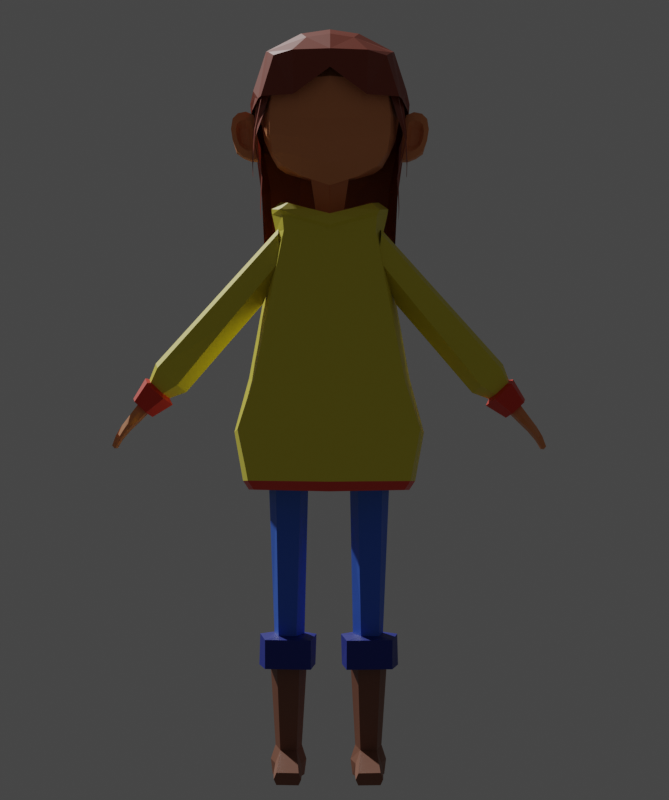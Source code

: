 # Source: PersonajeUnoLowPoly.blend  (saved by Blender 4.0.36; exported with 4.5.12 LTS)
import bpy
from mathutils import Matrix  # noqa: F401  (used for matrix-valued properties, if any)

bpy.ops.wm.read_factory_settings(use_empty=True)
scene = bpy.context.scene
scene.name = 'Scene'

# ---- collections
col_collection = bpy.data.collections.new('Collection'); scene.collection.children.link(col_collection)

# ---- materials (node trees are filled in below, after node groups)
mat_yellow = bpy.data.materials.new('yellow')
mat_red = bpy.data.materials.new('red')
mat_red2 = bpy.data.materials.new('red2')
mat_skin = bpy.data.materials.new('skin')
mat_jean_blue = bpy.data.materials.new('jean blue')
mat_dank_blue = bpy.data.materials.new('dank blue')
mat_leather = bpy.data.materials.new('leather')
mat_hair = bpy.data.materials.new('hair')

# ---- material node trees
mat_yellow.use_nodes = True; mat_yellow.node_tree.nodes.clear()
_N = mat_yellow.node_tree.nodes; _L = mat_yellow.node_tree.links
n0 = _N.new('ShaderNodeBsdfPrincipled'); n0.name = 'Principled BSDF'; n0.location = (10, 300)
n0.distribution = 'GGX'
n0.subsurface_method = 'RANDOM_WALK_SKIN'
n0.inputs[0].default_value = (0.8, 0.6955, 0.04293, 1.0)
n0.inputs[3].default_value = 1.45
n0.inputs[27].default_value = (0.0, 0.0, 0.0, 1.0)
n0.inputs[28].default_value = 1.0
n1 = _N.new('ShaderNodeOutputMaterial'); n1.name = 'Material Output'; n1.location = (300, 300)
_L.new(n0.outputs[0], n1.inputs[0])
n1.is_active_output = True
mat_red.use_nodes = True; mat_red.node_tree.nodes.clear()
_N = mat_red.node_tree.nodes; _L = mat_red.node_tree.links
n0 = _N.new('ShaderNodeBsdfPrincipled'); n0.name = 'Principled BSDF'; n0.location = (10, 300)
n0.distribution = 'GGX'
n0.subsurface_method = 'RANDOM_WALK_SKIN'
n0.inputs[0].default_value = (0.8, 0.05457, 0.02998, 1.0)
n0.inputs[3].default_value = 1.45
n0.inputs[27].default_value = (0.0, 0.0, 0.0, 1.0)
n0.inputs[28].default_value = 1.0
n1 = _N.new('ShaderNodeOutputMaterial'); n1.name = 'Material Output'; n1.location = (300, 300)
_L.new(n0.outputs[0], n1.inputs[0])
n1.is_active_output = True
mat_red2.use_nodes = True; mat_red2.node_tree.nodes.clear()
_N = mat_red2.node_tree.nodes; _L = mat_red2.node_tree.links
n0 = _N.new('ShaderNodeBsdfPrincipled'); n0.name = 'Principled BSDF'; n0.location = (10, 300)
n0.distribution = 'GGX'
n0.subsurface_method = 'RANDOM_WALK_SKIN'
n0.inputs[0].default_value = (0.8, 0.03883, 0.01222, 1.0)
n0.inputs[3].default_value = 1.45
n0.inputs[27].default_value = (0.0, 0.0, 0.0, 1.0)
n0.inputs[28].default_value = 1.0
n1 = _N.new('ShaderNodeOutputMaterial'); n1.name = 'Material Output'; n1.location = (300, 300)
_L.new(n0.outputs[0], n1.inputs[0])
n1.is_active_output = True
mat_skin.use_nodes = True; mat_skin.node_tree.nodes.clear()
_N = mat_skin.node_tree.nodes; _L = mat_skin.node_tree.links
n0 = _N.new('ShaderNodeBsdfPrincipled'); n0.name = 'Principled BSDF'; n0.location = (10, 300)
n0.distribution = 'GGX'
n0.subsurface_method = 'RANDOM_WALK_SKIN'
n0.inputs[0].default_value = (0.8, 0.2946, 0.1098, 1.0)
n0.inputs[3].default_value = 1.45
n0.inputs[27].default_value = (0.0, 0.0, 0.0, 1.0)
n0.inputs[28].default_value = 1.0
n1 = _N.new('ShaderNodeOutputMaterial'); n1.name = 'Material Output'; n1.location = (300, 300)
_L.new(n0.outputs[0], n1.inputs[0])
n1.is_active_output = True
mat_jean_blue.use_nodes = True; mat_jean_blue.node_tree.nodes.clear()
_N = mat_jean_blue.node_tree.nodes; _L = mat_jean_blue.node_tree.links
n0 = _N.new('ShaderNodeBsdfPrincipled'); n0.name = 'Principled BSDF'; n0.location = (10, 300)
n0.distribution = 'GGX'
n0.subsurface_method = 'RANDOM_WALK_SKIN'
n0.inputs[0].default_value = (0.04321, 0.1625, 0.8, 1.0)
n0.inputs[3].default_value = 1.45
n0.inputs[27].default_value = (0.0, 0.0, 0.0, 1.0)
n0.inputs[28].default_value = 1.0
n1 = _N.new('ShaderNodeOutputMaterial'); n1.name = 'Material Output'; n1.location = (300, 300)
_L.new(n0.outputs[0], n1.inputs[0])
n1.is_active_output = True
mat_dank_blue.use_nodes = True; mat_dank_blue.node_tree.nodes.clear()
_N = mat_dank_blue.node_tree.nodes; _L = mat_dank_blue.node_tree.links
n0 = _N.new('ShaderNodeBsdfPrincipled'); n0.name = 'Principled BSDF'; n0.location = (10, 300)
n0.distribution = 'GGX'
n0.subsurface_method = 'RANDOM_WALK_SKIN'
n0.inputs[0].default_value = (0.006172, 0.02377, 0.3, 1.0)
n0.inputs[3].default_value = 1.45
n0.inputs[27].default_value = (0.0, 0.0, 0.0, 1.0)
n0.inputs[28].default_value = 1.0
n1 = _N.new('ShaderNodeOutputMaterial'); n1.name = 'Material Output'; n1.location = (300, 300)
_L.new(n0.outputs[0], n1.inputs[0])
n1.is_active_output = True
mat_leather.use_nodes = True; mat_leather.node_tree.nodes.clear()
_N = mat_leather.node_tree.nodes; _L = mat_leather.node_tree.links
n0 = _N.new('ShaderNodeBsdfPrincipled'); n0.name = 'Principled BSDF'; n0.location = (10, 300)
n0.distribution = 'GGX'
n0.subsurface_method = 'RANDOM_WALK_SKIN'
n0.inputs[0].default_value = (0.25, 0.09546, 0.05276, 1.0)
n0.inputs[3].default_value = 1.45
n0.inputs[27].default_value = (0.0, 0.0, 0.0, 1.0)
n0.inputs[28].default_value = 1.0
n1 = _N.new('ShaderNodeOutputMaterial'); n1.name = 'Material Output'; n1.location = (300, 300)
_L.new(n0.outputs[0], n1.inputs[0])
n1.is_active_output = True
mat_hair.use_nodes = True; mat_hair.node_tree.nodes.clear()
_N = mat_hair.node_tree.nodes; _L = mat_hair.node_tree.links
n0 = _N.new('ShaderNodeBsdfPrincipled'); n0.name = 'Principled BSDF'; n0.location = (10, 300)
n0.distribution = 'GGX'
n0.subsurface_method = 'RANDOM_WALK_SKIN'
n0.inputs[0].default_value = (0.275, 0.0425, 0.01551, 0.1)
n0.inputs[3].default_value = 1.45
n0.inputs[27].default_value = (0.0, 0.0, 0.0, 1.0)
n0.inputs[28].default_value = 1.0
n1 = _N.new('ShaderNodeOutputMaterial'); n1.name = 'Material Output'; n1.location = (300, 300)
_L.new(n0.outputs[0], n1.inputs[0])
n1.is_active_output = True

# ---- world
world_world = bpy.data.worlds.new('World'); scene.world = world_world
world_world.use_nodes = True; world_world.node_tree.nodes.clear()
_N = world_world.node_tree.nodes; _L = world_world.node_tree.links
n0 = _N.new('ShaderNodeOutputWorld'); n0.name = 'World Output'; n0.location = (300, 300)
n1 = _N.new('ShaderNodeBackground'); n1.name = 'Background'; n1.location = (10, 300)
n1.inputs[0].default_value = (0.05088, 0.05088, 0.05088, 1.0)
_L.new(n1.outputs[0], n0.inputs[0])
n0.is_active_output = True
world_world.color = (0.05088, 0.05088, 0.05088)
world_world.use_sun_shadow = False
world_world.sun_shadow_jitter_overblur = 0.0

# ---- cameras
cam_camera_001 = bpy.data.cameras.new('Camera.001')
cam_camera_001.lens = 95.0

# ---- meshes
me_cube = bpy.data.meshes.new('Cube')
me_cube.from_pydata([(0.1998, 0.1073, 2.453), (0.323, 0.2873, 1.804), (0.2383, -0.06165, 2.453), (0.3615, -0.2053, 1.8), (0.0, 0.1769, 2.459), (0.0, -0.1727, 2.459), (0.323, 0.2712, 1.335), (0.3615, -0.1931, 1.299), (0.2557, -0.06677, 2.529), (0.2056, 0.1072, 2.52), (0.4275, -0.2102, 1.558), (0.389, 0.2968, 1.599), (0.0, 0.3721, 1.804), (0.0, -0.1727, 2.463), (0.0, -0.3401, 1.8), (0.0, 0.1769, 2.463), (0.0, 0.3559, 1.335), (0.0, -0.3279, 1.299), (0.0, -0.345, 1.558), (0.0, 0.3816, 1.599), (0.0, 0.1769, 2.523), (0.0, -0.1727, 2.523), (0.2158, -0.05697, 2.583), (0.1809, 0.1, 2.572), (0.2182, 0.1244, 2.541), (0.2599, -0.07394, 2.554), (0.0, -0.1874, 2.473), (0.0, 0.1899, 2.473), (0.2614, 0.1973, 2.129), (0.2999, -0.1335, 2.126), (0.0, 0.2745, 2.129), (0.0, -0.2564, 2.126), (0.1807, -0.2727, 1.8), (0.0999, 0.1422, 2.453), (0.1807, -0.2605, 1.299), (0.2138, -0.2776, 1.558), (0.1615, 0.3297, 1.804), (0.1192, -0.1171, 2.453), (0.1329, -0.1197, 2.494), (0.1615, 0.3136, 1.335), (0.1078, 0.142, 2.49), (0.1945, 0.3392, 1.599), (0.1129, -0.1148, 2.553), (0.09552, 0.1385, 2.548), (0.135, -0.1307, 2.514), (0.1141, 0.1572, 2.507), (0.15, -0.1949, 2.126), (0.1307, 0.2359, 2.129), (0.2306, 0.1523, 2.291), (0.2691, -0.09757, 2.29), (0.0, 0.2258, 2.291), (0.0, -0.2145, 2.29), (0.1346, -0.156, 2.29), (0.1153, 0.189, 2.291), (0.3615, -0.1931, 1.299), (0.323, 0.2712, 1.335), (0.0, -0.3279, 1.299), (0.0, 0.3559, 1.335), (0.1807, -0.2605, 1.299), (0.1615, 0.3136, 1.335), (0.292, 0.242, 1.968), (0.3305, -0.1692, 1.964), (0.0, 0.323, 1.968), (0.0, -0.298, 1.964), (0.146, 0.2825, 1.968), (0.1652, -0.2336, 1.964), (0.3482, 0.2885, 1.375), (0.3884, -0.2065, 1.338), (0.0, -0.3467, 1.341), (0.0, 0.3758, 1.378), (0.192, -0.2817, 1.34), (0.1709, 0.3369, 1.377), (0.1793, -0.0888, 1.344), (0.1781, -0.1482, 0.6657), (0.09213, -0.02549, 1.344), (0.1085, -0.09823, 0.6643), (0.1254, 0.07695, 1.344), (0.1431, -0.01595, 0.6626), (0.2331, 0.07695, 1.344), (0.2229, -0.01595, 0.6626), (0.2664, -0.02549, 1.344), (0.2426, -0.1013, 0.6657), (0.175, -0.2202, 0.6619), (0.05485, -0.09474, 0.6609), (0.07921, 0.04156, 0.6502), (0.2809, 0.04709, 0.6541), (0.3061, -0.09561, 0.6619), (0.1793, -0.2252, 0.5224), (0.05949, -0.09697, 0.5254), (0.07921, 0.03933, 0.5209), (0.2809, 0.04487, 0.5248), (0.3104, -0.1007, 0.5224), (0.1793, -0.1682, 0.5231), (0.09837, -0.1095, 0.5231), (0.1293, -0.01436, 0.5231), (0.2293, -0.01436, 0.5231), (0.2602, -0.1095, 0.5231), (0.1793, -0.1861, 0.1613), (0.1201, -0.1439, 0.1535), (0.1427, -0.07549, 0.1409), (0.2158, -0.07549, 0.1409), (0.2384, -0.1439, 0.1535), (0.1793, -0.1857, 0.01856), (0.1083, -0.1427, 0.01877), (0.1309, -0.07316, 0.01824), (0.2287, -0.07318, 0.02203), (0.2513, -0.1427, 0.02059), (0.1309, 0.1041, 0.0752), (0.2287, 0.1041, 0.07735), (0.1309, 0.1043, 0.02153), (0.2287, 0.1049, 0.02308), (0.2287, -0.01381, 0.02238), (0.2287, 0.04555, 0.02273), (0.1309, 0.04515, 0.02044), (0.1309, -0.014, 0.01934), (0.1348, 0.04427, 0.09709), (0.1388, -0.01561, 0.119), (0.2244, 0.04427, 0.09852), (0.2201, -0.01561, 0.1197), (0.1213, -0.07194, 0.08099), (0.2377, -0.07197, 0.08304), (0.1792, -0.2016, 0.0903), (0.0994, -0.1484, 0.08722), (0.2596, -0.1485, 0.08825), (0.1196, 0.1152, 0.0488), (0.24, 0.1155, 0.05068), (0.2401, -0.01504, 0.0724), (0.2423, 0.04449, 0.06146), (0.1192, -0.01511, 0.07038), (0.1172, 0.04432, 0.05952), (0.2401, -0.1028, 2.359), (0.6953, -0.09539, 1.805), (0.293, -0.005853, 2.133), (0.6321, -0.0313, 1.743), (0.2126, 0.1237, 2.324), (0.6661, 0.0714, 1.777), (0.2253, 0.07981, 2.438), (0.7524, 0.07054, 1.852), (0.2255, -0.02407, 2.466), (0.7677, -0.03704, 1.869), (0.7599, -0.06393, 1.75), (0.7192, -0.02168, 1.711), (0.7407, 0.04542, 1.732), (0.7881, 0.04408, 1.777), (0.7982, -0.02645, 1.788), (0.7487, -0.06393, 1.76), (0.708, -0.02168, 1.721), (0.7295, 0.04542, 1.742), (0.7769, 0.04408, 1.787), (0.787, -0.02645, 1.798), (0.7549, -0.1093, 1.756), (0.6927, -0.03047, 1.687), (0.7256, 0.07096, 1.718), (0.798, 0.06894, 1.786), (0.8134, -0.03768, 1.803), (0.8247, -0.06754, 1.674), (0.7811, -0.02273, 1.633), (0.8042, 0.04845, 1.655), (0.855, 0.04703, 1.703), (0.8658, -0.02778, 1.714), (0.8253, -0.04092, 1.675), (0.8002, -0.01503, 1.651), (0.8135, 0.02608, 1.664), (0.8428, 0.02526, 1.691), (0.8491, -0.01795, 1.698), (0.8799, -0.04503, 1.571), (0.7948, -0.05297, 1.654), (0.8872, 0.02283, 1.577), (0.7997, 0.02918, 1.66), (0.9054, -0.04463, 1.594), (0.8328, -0.05298, 1.689), (0.9113, 0.02838, 1.598), (0.8377, 0.03063, 1.695), (0.9356, -0.03442, 1.494), (0.9403, 0.00934, 1.5), (0.9522, -0.03442, 1.502), (0.9569, 0.00933, 1.508), (0.8342, -0.04954, 1.615), (0.8415, 0.03609, 1.618), (0.8733, 0.04276, 1.647), (0.8672, -0.04901, 1.645), (0.9398, 0.01326, 1.553), (0.919, 0.01244, 1.538), (0.9141, -0.04057, 1.531), (0.9349, -0.04057, 1.546), (0.8671, 0.06092, 1.595), (0.8876, 0.05854, 1.575), (0.8986, 0.05843, 1.585), (0.8818, 0.0613, 1.608), (0.9273, 0.03685, 1.56), (0.9141, 0.03356, 1.549), (0.9194, 0.05424, 1.552), (0.9127, 0.05421, 1.546), (0.8809, -0.01356, 1.574), (0.7947, -0.01205, 1.658), (0.9093, -0.01003, 1.599), (0.8347, -0.01153, 1.694), (0.9385, -0.01247, 1.495), (0.9555, -0.01247, 1.503), (0.8717, -0.004402, 1.649), (0.8348, -0.008757, 1.616), (0.9386, -0.01364, 1.55), (0.9153, -0.01404, 1.533), (0.9051, 0.02382, 1.582), (0.8173, 0.03126, 1.679), (0.8924, -0.04865, 1.582), (0.8122, -0.05488, 1.673), (0.9494, 0.01008, 1.503), (0.9445, -0.03502, 1.496), (0.8504, -0.05458, 1.629), (0.8534, 0.0457, 1.637), (0.9242, -0.04374, 1.538), (0.9296, 0.01606, 1.546), (0.8922, 0.06277, 1.579), (0.8746, 0.06171, 1.601), (0.9218, 0.03471, 1.553), (0.9169, 0.05478, 1.548), (0.9492, -0.01225, 1.494), (0.8101, -0.01262, 1.681), (-1.123, -0.2577, 0.3905), (-0.194, -0.1437, 2.714), (-0.2341, -0.1965, 3.145), (-0.2051, 0.1546, 2.729), (-0.2413, 0.1702, 3.092), (-0.08791, -0.02736, 3.245), (-0.085, 0.1458, 3.189), (-0.2488, -0.2115, 2.832), (-0.2603, 0.1735, 2.865), (-0.1292, 0.2517, 2.842), (-0.1098, -0.1846, 2.692), (-0.1729, -0.1604, 3.199), (-0.1678, 0.0971, 3.181), (-0.1298, 0.242, 3.095), (-0.1244, -0.01411, 2.689), (-0.2306, -0.01756, 2.733), (-0.2689, -0.01948, 3.123), (-0.07904, -0.1744, 3.229), (-0.1186, -0.2649, 2.817), (-0.1357, -0.262, 3.152), (-0.2888, -0.02734, 2.853), (-0.174, -0.02101, 3.201), (-0.12, 0.1795, 2.682), (0.0, 0.1974, 2.642), (0.0, 0.2785, 3.101), (0.0, -0.2083, 2.677), (0.0, -0.2865, 3.152), (0.0, -0.2882, 2.813), (0.0, 0.2817, 2.828), (0.0, 0.1654, 3.202), (0.0, -0.1856, 3.237), (0.0, -0.01849, 3.26), (0.0, -0.01295, 2.667), (-0.2469, 0.1643, 2.789), (-0.114, -0.2377, 2.739), (-0.2249, -0.1869, 2.753), (-0.1219, 0.2297, 2.762), (-0.2598, -0.02254, 2.784), (0.0, 0.2678, 2.735), (0.0, -0.2617, 2.73), (-0.2555, -0.2309, 2.966), (-0.1294, -0.2864, 2.956), (-0.2623, 0.1652, 2.944), (-0.1364, 0.2347, 2.929), (-0.3075, -0.03735, 2.952), (0.0, -0.3047, 2.953), (0.0, 0.2659, 2.922), (-0.2579, 0.07573, 3.107), (-0.08554, 0.05863, 3.219), (-0.2821, 0.07283, 2.859), (-0.1709, 0.03898, 3.192), (-0.1222, 0.08345, 2.684), (-0.2246, 0.06972, 2.731), (0.0, 0.09429, 2.662), (0.0, 0.07229, 3.234), (-0.2564, 0.07125, 2.788), (-0.2914, 0.06412, 2.947), (-0.2127, -0.08226, 2.723), (-0.2538, -0.1086, 3.134), (-0.1171, -0.1003, 2.689), (-0.2719, -0.1204, 2.843), (-0.1738, -0.09207, 3.201), (-0.08215, -0.1008, 3.239), (0.0, -0.1015, 3.252), (0.0, -0.1122, 2.671), (-0.2449, -0.1056, 2.769), (-0.2847, -0.1351, 2.959), (0.0, 0.03364, 2.492), (-0.002986, 0.07854, 2.675), (0.05431, -0.005812, 2.492), (0.07854, 0.003033, 2.696), (0.03356, -0.06965, 2.492), (0.0474, -0.09118, 2.716), (-0.03356, -0.06965, 2.492), (-0.05338, -0.0598, 2.713), (-0.05431, -0.005812, 2.492), (-0.08452, 0.03335, 2.691), (-0.3352, -0.01109, 2.963), (-0.313, 0.01609, 2.769), (-0.3343, -0.06389, 2.958), (-0.3115, -0.03452, 2.758), (-0.4272, -0.005555, 2.947), (-0.4083, 0.01148, 2.805), (-0.4294, -0.05279, 2.942), (-0.4097, -0.03516, 2.794), (-0.4043, -0.05685, 2.958), (-0.3681, -0.06098, 2.965), (-0.3441, -0.038, 2.759), (-0.3797, -0.03646, 2.773), (-0.3695, -0.009375, 2.977), (-0.404, -0.007735, 2.97), (-0.3784, 0.0141, 2.778), (-0.3446, 0.0155, 2.764), (-0.3226, -0.002402, 2.909), (-0.315, 0.00763, 2.833), (-0.3167, -0.04701, 2.823), (-0.3248, -0.05892, 2.902), (-0.4241, -0.04327, 2.841), (-0.4322, -0.04976, 2.895), (-0.4265, 0.006009, 2.851), (-0.4343, -1.867e-05, 2.901), (-0.3946, -0.02178, 2.898), (-0.3952, -0.02098, 2.88), (-0.3499, -0.01311, 2.828), (-0.3527, -0.01777, 2.854), (-0.3511, -0.05566, 2.826), (-0.3594, -0.06481, 2.901), (-0.3886, -0.05112, 2.833), (-0.3975, -0.059, 2.898), (-0.3356, 0.01018, 2.847), (-0.334, 0.01559, 2.806), (-0.4129, 0.004701, 2.892), (-0.4083, 0.001093, 2.922), (-0.3933, -0.0002918, 2.936), (-0.3548, 0.01517, 2.803), (-0.3485, -0.001659, 2.932), (-0.3709, -0.001397, 2.941), (-0.3961, 0.01218, 2.829), (-0.3767, 0.01382, 2.812), (-0.3405, 0.003842, 2.897), (-0.4078, 0.008605, 2.859), (-0.3849, -0.02361, 2.903), (-0.3628, -0.01514, 2.83), (-0.3586, -0.0234, 2.904), (-0.3716, -0.02421, 2.906), (-0.3872, -0.01511, 2.842), (-0.3758, -0.01587, 2.835), (-0.3815, -0.02514, 2.88), (-0.3688, -0.0253, 2.881), (-0.3556, -0.02146, 2.883), (-0.3922, -0.01862, 2.86), (-0.3786, -0.02261, 2.858), (-0.3661, -0.02233, 2.856), (-0.2658, -0.2737, 2.263), (-0.266, -0.2441, 3.085), (-0.2977, 0.1902, 3.024), (-0.127, -0.01903, 3.32), (-0.1604, 0.275, 3.213), (-0.2971, -0.2507, 2.816), (-0.2576, -0.3114, 2.419), (-0.238, -0.2145, 3.188), (-0.2435, 0.186, 3.2), (-0.1571, 0.2802, 3.024), (-0.1486, -0.3954, 2.271), (-0.232, -0.3468, 2.274), (-0.3366, 0.0085, 3.065), (-0.09405, -0.1977, 3.287), (-0.1377, -0.3243, 2.801), (-0.1561, -0.3161, 3.099), (-0.3485, -0.06382, 2.968), (-0.2811, -0.01502, 3.24), (0.0, 0.3415, 3.132), (-0.1341, -0.3818, 2.421), (0.0, -0.3403, 3.115), (0.0, -0.3559, 2.798), (0.0, 0.317, 3.213), (0.0, -0.215, 3.289), (0.0, -0.01335, 3.338), (-0.1341, -0.3527, 2.654), (-0.2683, -0.2823, 2.652), (-0.3055, -0.0605, 2.822), (0.0, -0.3807, 2.652), (-0.3046, -0.2727, 2.967), (-0.1489, -0.3478, 2.956), (-0.3513, -0.04844, 3.015), (0.0, -0.3682, 2.951), (-0.311, 0.1414, 3.019), (-0.1032, 0.1129, 3.287), (-0.3417, 0.02042, 2.977), (-0.2681, 0.08517, 3.226), (0.0, 0.1236, 3.301), (-0.3283, 0.02598, 3.033), (-0.2941, -0.2053, 2.386), (-0.3189, -0.127, 3.072), (0.0, -0.4098, 2.419), (-0.3347, -0.1434, 2.894), (-0.2695, -0.1129, 3.239), (-0.09932, -0.1132, 3.308), (0.0, -0.1156, 3.323), (-0.3018, -0.1157, 2.61), (-0.3468, -0.1617, 2.975), (0.0, -0.4147, 2.257), (-0.2408, -0.3178, 2.211), (-0.1412, -0.3941, 2.081), (-0.209, -0.3658, 2.113), (0.0, -0.4054, 2.053), (-0.311, 0.1414, 3.019), (-0.3417, 0.02042, 2.977), (-0.2543, 0.1636, 3.046), (-0.3159, 0.07155, 3.057), (-0.3269, 0.09398, 2.849), (-0.3381, 0.02346, 2.86), (-0.2958, 0.02797, 2.686), (-0.3018, 0.004826, 2.697), (-0.303, -0.003999, 2.547), (-0.3067, -0.01814, 2.554), (-0.3014, -0.001248, 2.504), (-0.3025, -0.005455, 2.506), (-0.2871, 0.1871, 3.056), (-0.2929, 0.1656, 3.041), (-0.3219, 0.1637, 2.886), (-0.3288, 0.1359, 2.879), (-0.3332, 0.1136, 2.731), (-0.3373, 0.1004, 2.749), (-0.3322, 0.1118, 2.683), (-0.3345, 0.1056, 2.686), (0.4733, -0.09899, 2.075), (0.4668, -0.01889, 1.934), (0.445, 0.09688, 2.044), (0.4954, 0.07506, 2.138), (0.5034, -0.03072, 2.16), (0.1783, -0.1391, 0.769), (0.106, -0.08716, 0.7678), (0.1404, -0.001813, 0.7663), (0.2244, -0.001813, 0.7663), (0.2463, -0.08973, 0.769), (-0.1998, 0.1073, 2.453), (-0.323, 0.2873, 1.804), (-0.2383, -0.06165, 2.453), (-0.3615, -0.2053, 1.8), (-0.323, 0.2712, 1.335), (-0.3615, -0.1931, 1.299), (-0.2557, -0.06677, 2.529), (-0.2056, 0.1072, 2.52), (-0.4275, -0.2102, 1.558), (-0.389, 0.2968, 1.599), (-0.2158, -0.05697, 2.583), (-0.1809, 0.1, 2.572), (-0.2182, 0.1244, 2.541), (-0.2599, -0.07394, 2.554), (-0.2614, 0.1973, 2.129), (-0.2999, -0.1335, 2.126), (-0.1807, -0.2727, 1.8), (-0.0999, 0.1422, 2.453), (-0.1807, -0.2605, 1.299), (-0.2138, -0.2776, 1.558), (-0.1615, 0.3297, 1.804), (-0.1192, -0.1171, 2.453), (-0.1329, -0.1197, 2.494), (-0.1615, 0.3136, 1.335), (-0.1078, 0.142, 2.49), (-0.1945, 0.3392, 1.599), (-0.1129, -0.1148, 2.553), (-0.09552, 0.1385, 2.548), (-0.135, -0.1307, 2.514), (-0.1141, 0.1572, 2.507), (-0.15, -0.1949, 2.126), (-0.1307, 0.2359, 2.129), (-0.2306, 0.1523, 2.291), (-0.2691, -0.09757, 2.29), (-0.1346, -0.156, 2.29), (-0.1153, 0.189, 2.291), (-0.3615, -0.1931, 1.299), (-0.323, 0.2712, 1.335), (-0.1807, -0.2605, 1.299), (-0.1615, 0.3136, 1.335), (-0.292, 0.242, 1.968), (-0.3305, -0.1692, 1.964), (-0.146, 0.2825, 1.968), (-0.1652, -0.2336, 1.964), (-0.3482, 0.2885, 1.375), (-0.3884, -0.2065, 1.338), (-0.192, -0.2817, 1.34), (-0.1709, 0.3369, 1.377), (-0.1793, -0.0888, 1.344), (-0.1781, -0.1482, 0.6657), (-0.09213, -0.02549, 1.344), (-0.1085, -0.09823, 0.6643), (-0.1254, 0.07695, 1.344), (-0.1431, -0.01595, 0.6626), (-0.2331, 0.07695, 1.344), (-0.2229, -0.01595, 0.6626), (-0.2664, -0.02549, 1.344), (-0.2426, -0.1013, 0.6657), (-0.175, -0.2202, 0.6619), (-0.05485, -0.09474, 0.6609), (-0.07921, 0.04156, 0.6502), (-0.2809, 0.04709, 0.6541), (-0.3061, -0.09561, 0.6619), (-0.1793, -0.2252, 0.5224), (-0.05949, -0.09697, 0.5254), (-0.07921, 0.03933, 0.5209), (-0.2809, 0.04487, 0.5248), (-0.3104, -0.1007, 0.5224), (-0.1793, -0.1682, 0.5231), (-0.09837, -0.1095, 0.5231), (-0.1293, -0.01436, 0.5231), (-0.2293, -0.01436, 0.5231), (-0.2602, -0.1095, 0.5231), (-0.1793, -0.1861, 0.1613), (-0.1201, -0.1439, 0.1535), (-0.1427, -0.07549, 0.1409), (-0.2158, -0.07549, 0.1409), (-0.2384, -0.1439, 0.1535), (-0.1793, -0.1857, 0.01856), (-0.1083, -0.1427, 0.01877), (-0.1309, -0.07316, 0.01824), (-0.2287, -0.07318, 0.02203), (-0.2513, -0.1427, 0.02059), (-0.1309, 0.1041, 0.0752), (-0.2287, 0.1041, 0.07735), (-0.1309, 0.1043, 0.02153), (-0.2287, 0.1049, 0.02308), (-0.2287, -0.01381, 0.02238), (-0.2287, 0.04555, 0.02273), (-0.1309, 0.04515, 0.02044), (-0.1309, -0.014, 0.01934), (-0.1348, 0.04427, 0.09709), (-0.1388, -0.01561, 0.119), (-0.2244, 0.04427, 0.09852), (-0.2201, -0.01561, 0.1197), (-0.1213, -0.07194, 0.08099), (-0.2377, -0.07197, 0.08304), (-0.1792, -0.2016, 0.0903), (-0.0994, -0.1484, 0.08722), (-0.2596, -0.1485, 0.08825), (-0.1196, 0.1152, 0.0488), (-0.24, 0.1155, 0.05068), (-0.2401, -0.01504, 0.0724), (-0.2423, 0.04449, 0.06146), (-0.1192, -0.01511, 0.07038), (-0.1172, 0.04432, 0.05952), (-0.2401, -0.1028, 2.359), (-0.6953, -0.09539, 1.805), (-0.293, -0.005853, 2.133), (-0.6321, -0.0313, 1.743), (-0.2126, 0.1237, 2.324), (-0.6661, 0.0714, 1.777), (-0.2253, 0.07981, 2.438), (-0.7524, 0.07054, 1.852), (-0.2255, -0.02407, 2.466), (-0.7677, -0.03704, 1.869), (-0.7599, -0.06393, 1.75), (-0.7192, -0.02168, 1.711), (-0.7407, 0.04542, 1.732), (-0.7881, 0.04408, 1.777), (-0.7982, -0.02645, 1.788), (-0.7487, -0.06393, 1.76), (-0.708, -0.02168, 1.721), (-0.7295, 0.04542, 1.742), (-0.7769, 0.04408, 1.787), (-0.787, -0.02645, 1.798), (-0.7549, -0.1093, 1.756), (-0.6927, -0.03047, 1.687), (-0.7256, 0.07096, 1.718), (-0.798, 0.06894, 1.786), (-0.8134, -0.03768, 1.803), (-0.8247, -0.06754, 1.674), (-0.7811, -0.02273, 1.633), (-0.8042, 0.04845, 1.655), (-0.855, 0.04703, 1.703), (-0.8658, -0.02778, 1.714), (-0.8253, -0.04092, 1.675), (-0.8002, -0.01503, 1.651), (-0.8135, 0.02608, 1.664), (-0.8428, 0.02526, 1.691), (-0.8491, -0.01795, 1.698), (-0.8799, -0.04503, 1.571), (-0.7948, -0.05297, 1.654), (-0.8872, 0.02283, 1.577), (-0.7997, 0.02918, 1.66), (-0.9054, -0.04463, 1.594), (-0.8328, -0.05298, 1.689), (-0.9113, 0.02838, 1.598), (-0.8377, 0.03063, 1.695), (-0.9356, -0.03442, 1.494), (-0.9403, 0.00934, 1.5), (-0.9522, -0.03442, 1.502), (-0.9569, 0.00933, 1.508), (-0.8342, -0.04954, 1.615), (-0.8415, 0.03609, 1.618), (-0.8733, 0.04276, 1.647), (-0.8672, -0.04901, 1.645), (-0.9398, 0.01326, 1.553), (-0.919, 0.01244, 1.538), (-0.9141, -0.04057, 1.531), (-0.9349, -0.04057, 1.546), (-0.8671, 0.06092, 1.595), (-0.8876, 0.05854, 1.575), (-0.8986, 0.05843, 1.585), (-0.8818, 0.0613, 1.608), (-0.9273, 0.03685, 1.56), (-0.9141, 0.03356, 1.549), (-0.9194, 0.05424, 1.552), (-0.9127, 0.05421, 1.546), (-0.8809, -0.01356, 1.574), (-0.7947, -0.01205, 1.658), (-0.9093, -0.01003, 1.599), (-0.8347, -0.01153, 1.694), (-0.9385, -0.01247, 1.495), (-0.9555, -0.01247, 1.503), (-0.8717, -0.004402, 1.649), (-0.8348, -0.008757, 1.616), (-0.9386, -0.01364, 1.55), (-0.9153, -0.01404, 1.533), (-0.9051, 0.02382, 1.582), (-0.8173, 0.03126, 1.679), (-0.8924, -0.04865, 1.582), (-0.8122, -0.05488, 1.673), (-0.9494, 0.01008, 1.503), (-0.9445, -0.03502, 1.496), (-0.8504, -0.05458, 1.629), (-0.8534, 0.0457, 1.637), (-0.9242, -0.04374, 1.538), (-0.9296, 0.01606, 1.546), (-0.8922, 0.06277, 1.579), (-0.8746, 0.06171, 1.601), (-0.9218, 0.03471, 1.553), (-0.9169, 0.05478, 1.548), (-0.9492, -0.01225, 1.494), (-0.8101, -0.01262, 1.681), (1.123, -0.2577, 0.3905), (0.194, -0.1437, 2.714), (0.2341, -0.1965, 3.145), (0.2051, 0.1546, 2.729), (0.2413, 0.1702, 3.092), (0.08791, -0.02736, 3.245), (0.085, 0.1458, 3.189), (0.2488, -0.2115, 2.832), (0.2603, 0.1735, 2.865), (0.1292, 0.2517, 2.842), (0.1098, -0.1846, 2.692), (0.1729, -0.1604, 3.199), (0.1678, 0.0971, 3.181), (0.1298, 0.242, 3.095), (0.1244, -0.01411, 2.689), (0.2306, -0.01756, 2.733), (0.2689, -0.01948, 3.123), (0.07904, -0.1744, 3.229), (0.1186, -0.2649, 2.817), (0.1357, -0.262, 3.152), (0.2888, -0.02734, 2.853), (0.174, -0.02101, 3.201), (0.12, 0.1795, 2.682), (0.2469, 0.1643, 2.789), (0.114, -0.2377, 2.739), (0.2249, -0.1869, 2.753), (0.1219, 0.2297, 2.762), (0.2598, -0.02254, 2.784), (0.2555, -0.2309, 2.966), (0.1294, -0.2864, 2.956), (0.2623, 0.1652, 2.944), (0.1364, 0.2347, 2.929), (0.3075, -0.03735, 2.952), (0.2579, 0.07573, 3.107), (0.08554, 0.05863, 3.219), (0.2821, 0.07283, 2.859), (0.1709, 0.03898, 3.192), (0.1222, 0.08345, 2.684), (0.2246, 0.06972, 2.731), (0.2564, 0.07125, 2.788), (0.2914, 0.06412, 2.947), (0.2127, -0.08226, 2.723), (0.2538, -0.1086, 3.134), (0.1171, -0.1003, 2.689), (0.2719, -0.1204, 2.843), (0.1738, -0.09207, 3.201), (0.08215, -0.1008, 3.239), (0.2449, -0.1056, 2.769), (0.2847, -0.1351, 2.959), (0.002986, 0.07854, 2.675), (-0.05431, -0.005812, 2.492), (-0.07854, 0.003033, 2.696), (-0.03356, -0.06965, 2.492), (-0.0474, -0.09118, 2.716), (0.03356, -0.06965, 2.492), (0.05338, -0.0598, 2.713), (0.05431, -0.005812, 2.492), (0.08452, 0.03335, 2.691), (0.3352, -0.01109, 2.963), (0.313, 0.01609, 2.769), (0.3343, -0.06389, 2.958), (0.3115, -0.03452, 2.758), (0.4272, -0.005555, 2.947), (0.4083, 0.01148, 2.805), (0.4294, -0.05279, 2.942), (0.4097, -0.03516, 2.794), (0.4043, -0.05685, 2.958), (0.3681, -0.06098, 2.965), (0.3441, -0.038, 2.759), (0.3797, -0.03646, 2.773), (0.3695, -0.009375, 2.977), (0.404, -0.007735, 2.97), (0.3784, 0.0141, 2.778), (0.3446, 0.0155, 2.764), (0.3226, -0.002402, 2.909), (0.315, 0.00763, 2.833), (0.3167, -0.04701, 2.823), (0.3248, -0.05892, 2.902), (0.4241, -0.04327, 2.841), (0.4322, -0.04976, 2.895), (0.4265, 0.006009, 2.851), (0.4343, -1.867e-05, 2.901), (0.3946, -0.02178, 2.898), (0.3952, -0.02098, 2.88), (0.3499, -0.01311, 2.828), (0.3527, -0.01777, 2.854), (0.3511, -0.05566, 2.826), (0.3594, -0.06481, 2.901), (0.3886, -0.05112, 2.833), (0.3975, -0.059, 2.898), (0.3356, 0.01018, 2.847), (0.334, 0.01559, 2.806), (0.4129, 0.004701, 2.892), (0.4083, 0.001093, 2.922), (0.3933, -0.0002918, 2.936), (0.3548, 0.01517, 2.803), (0.3485, -0.001659, 2.932), (0.3709, -0.001397, 2.941), (0.3961, 0.01218, 2.829), (0.3767, 0.01382, 2.812), (0.3405, 0.003842, 2.897), (0.4078, 0.008605, 2.859), (0.3849, -0.02361, 2.903), (0.3628, -0.01514, 2.83), (0.3586, -0.0234, 2.904), (0.3716, -0.02421, 2.906), (0.3872, -0.01511, 2.842), (0.3758, -0.01587, 2.835), (0.3815, -0.02514, 2.88), (0.3688, -0.0253, 2.881), (0.3556, -0.02146, 2.883), (0.3922, -0.01862, 2.86), (0.3786, -0.02261, 2.858), (0.3661, -0.02233, 2.856), (0.2658, -0.2737, 2.263), (0.266, -0.2441, 3.085), (0.2977, 0.1902, 3.024), (0.127, -0.01903, 3.32), (0.1604, 0.275, 3.213), (0.2971, -0.2507, 2.816), (0.2576, -0.3114, 2.419), (0.238, -0.2145, 3.188), (0.2435, 0.186, 3.2), (0.1571, 0.2802, 3.024), (0.1486, -0.3954, 2.271), (0.232, -0.3468, 2.274), (0.3366, 0.0085, 3.065), (0.09405, -0.1977, 3.287), (0.1377, -0.3243, 2.801), (0.1561, -0.3161, 3.099), (0.3485, -0.06382, 2.968), (0.2811, -0.01502, 3.24), (0.1341, -0.3818, 2.421), (0.1341, -0.3527, 2.654), (0.2683, -0.2823, 2.652), (0.3055, -0.0605, 2.822), (0.3046, -0.2727, 2.967), (0.1489, -0.3478, 2.956), (0.3513, -0.04844, 3.015), (0.311, 0.1414, 3.019), (0.1032, 0.1129, 3.287), (0.3417, 0.02042, 2.977), (0.2681, 0.08517, 3.226), (0.3283, 0.02598, 3.033), (0.2941, -0.2053, 2.386), (0.3189, -0.127, 3.072), (0.3347, -0.1434, 2.894), (0.2695, -0.1129, 3.239), (0.09932, -0.1132, 3.308), (0.3018, -0.1157, 2.61), (0.3468, -0.1617, 2.975), (0.2408, -0.3178, 2.211), (0.1412, -0.3941, 2.081), (0.209, -0.3658, 2.113), (0.311, 0.1414, 3.019), (0.3417, 0.02042, 2.977), (0.2543, 0.1636, 3.046), (0.3159, 0.07155, 3.057), (0.3269, 0.09398, 2.849), (0.3381, 0.02346, 2.86), (0.2958, 0.02797, 2.686), (0.3018, 0.004826, 2.697), (0.303, -0.003999, 2.547), (0.3067, -0.01814, 2.554), (0.3014, -0.001248, 2.504), (0.3025, -0.005455, 2.506), (0.2871, 0.1871, 3.056), (0.2929, 0.1656, 3.041), (0.3219, 0.1637, 2.886), (0.3288, 0.1359, 2.879), (0.3332, 0.1136, 2.731), (0.3373, 0.1004, 2.749), (0.3322, 0.1118, 2.683), (0.3345, 0.1056, 2.686), (-0.4733, -0.09899, 2.075), (-0.4668, -0.01889, 1.934), (-0.445, 0.09688, 2.044), (-0.4954, 0.07506, 2.138), (-0.5034, -0.03072, 2.16), (-0.1783, -0.1391, 0.769), (-0.106, -0.08716, 0.7678), (-0.1404, -0.001813, 0.7663), (-0.2244, -0.001813, 0.7663), (-0.2463, -0.08973, 0.769)], [(406, 405), (785, 784)], [(25, 24, 23, 22), (33, 15, 4, 40), (48, 0, 2, 49), (53, 33, 0, 48), (39, 6, 7, 34), (55, 54, 7, 6), (59, 55, 6, 39), (50, 51, 13, 15), (15, 13, 5, 4), (36, 1, 11, 41), (1, 3, 10, 11), (32, 14, 18, 35), (58, 56, 17, 34), (37, 2, 8, 38), (52, 37, 13, 51), (2, 0, 9, 8), (43, 20, 21, 42), (27, 26, 21, 20), (45, 27, 20, 43), (44, 25, 22, 42), (38, 8, 25, 44), (40, 4, 27, 45), (4, 5, 26, 27), (8, 9, 24, 25), (65, 46, 31, 63), (62, 63, 31, 30), (64, 47, 28, 60), (60, 28, 29, 61), (62, 30, 47, 64), (61, 29, 46, 65), (9, 40, 45, 24), (5, 38, 44, 26), (26, 44, 42, 21), (24, 45, 43, 23), (23, 43, 42, 22), (49, 2, 37, 52), (13, 37, 38, 5), (54, 58, 34, 7), (3, 32, 35, 10), (12, 36, 41, 19), (57, 59, 39, 16), (16, 39, 34, 17), (50, 15, 33, 53), (0, 33, 40, 9), (30, 50, 53, 47), (29, 49, 52, 46), (46, 52, 51, 31), (30, 31, 51, 50), (47, 53, 48, 28), (28, 48, 49, 29), (69, 71, 59, 57), (67, 70, 58, 54), (16, 17, 56, 57), (70, 68, 56, 58), (71, 66, 55, 59), (66, 67, 54, 55), (3, 61, 65, 32), (12, 62, 64, 36), (1, 60, 61, 3), (36, 64, 60, 1), (69, 68, 18, 14, 63, 62, 12, 19), (32, 65, 63, 14), (57, 56, 68, 69), (11, 10, 67, 66), (41, 11, 66, 71), (35, 18, 68, 70), (10, 35, 70, 67), (19, 41, 71, 69), (430, 73, 75, 431), (431, 75, 77, 432), (432, 77, 79, 433), (433, 79, 81, 434), (434, 81, 73, 430), (79, 77, 84, 85), (75, 73, 82, 83), (81, 79, 85, 86), (77, 75, 83, 84), (73, 81, 86, 82), (82, 86, 91, 87), (85, 84, 89, 90), (83, 82, 87, 88), (86, 85, 90, 91), (84, 83, 88, 89), (91, 90, 95, 96), (89, 88, 93, 94), (87, 91, 96, 92), (90, 89, 94, 95), (88, 87, 92, 93), (93, 92, 97, 98), (96, 95, 100, 101), (94, 93, 98, 99), (92, 96, 101, 97), (95, 94, 99, 100), (113, 112, 110, 109), (122, 121, 102, 103), (123, 120, 105, 106), (119, 122, 103, 104), (121, 123, 106, 102), (125, 124, 109, 110), (129, 113, 109, 124), (117, 115, 107, 108), (127, 117, 108, 125), (120, 100, 118, 126), (126, 118, 117, 127), (100, 99, 116, 118), (118, 116, 115, 117), (119, 104, 114, 128), (128, 114, 113, 129), (104, 105, 111, 114), (114, 111, 112, 113), (116, 128, 129, 115), (99, 119, 128, 116), (111, 126, 127, 112), (105, 120, 126, 111), (112, 127, 125, 110), (115, 129, 124, 107), (108, 107, 124, 125), (97, 101, 123, 121), (99, 98, 122, 119), (101, 100, 120, 123), (98, 97, 121, 122), (425, 131, 133, 426), (426, 133, 135, 427), (427, 135, 137, 428), (428, 137, 139, 429), (429, 139, 131, 425), (139, 137, 143, 144), (135, 133, 141, 142), (131, 139, 144, 140), (137, 135, 142, 143), (133, 131, 140, 141), (145, 149, 154, 150), (148, 147, 152, 153), (146, 145, 150, 151), (149, 148, 153, 154), (147, 146, 151, 152), (150, 154, 159, 155), (153, 152, 157, 158), (151, 150, 155, 156), (154, 153, 158, 159), (152, 151, 156, 157), (159, 158, 163, 164), (157, 156, 161, 162), (155, 159, 164, 160), (158, 157, 162, 163), (156, 155, 160, 161), (200, 194, 168, 178), (210, 204, 172, 179), (199, 196, 170, 180), (209, 206, 166, 177), (212, 181, 176, 207), (218, 194, 166, 206), (217, 198, 175, 208), (202, 182, 174, 197), (201, 184, 175, 198), (211, 183, 173, 208), (205, 209, 177, 165), (195, 199, 180, 169), (179, 171, 187, 188), (193, 200, 178, 167), (205, 165, 183, 211), (195, 169, 184, 201), (193, 167, 182, 202), (203, 171, 181, 212), (213, 214, 188, 187), (203, 167, 190, 215), (210, 179, 188, 214), (167, 178, 185, 186), (215, 190, 192, 216), (213, 187, 191, 216), (167, 186, 192, 190), (187, 171, 189, 191), (165, 193, 202, 183), (171, 195, 201, 181), (165, 177, 200, 193), (171, 179, 199, 195), (181, 201, 198, 176), (183, 202, 197, 173), (207, 176, 198, 217), (204, 168, 194, 218), (179, 172, 196, 199), (177, 166, 194, 200), (172, 204, 218, 196), (174, 207, 217, 197), (186, 213, 216, 192), (189, 215, 216, 191), (178, 210, 214, 185), (171, 203, 215, 189), (186, 185, 214, 213), (167, 203, 212, 182), (169, 205, 211, 184), (169, 180, 209, 205), (184, 211, 208, 175), (197, 217, 208, 173), (196, 218, 206, 170), (182, 212, 207, 174), (180, 170, 206, 209), (178, 168, 204, 210), (275, 266, 223, 261), (273, 267, 224, 250), (260, 238, 221, 259), (277, 221, 230, 280), (253, 237, 226, 254), (258, 246, 237, 253), (274, 268, 227, 252), (281, 280, 230, 236), (264, 245, 238, 260), (232, 223, 231, 225), (252, 227, 228, 255), (267, 269, 240, 224), (284, 279, 239, 256), (282, 281, 236, 249), (266, 235, 240, 269), (243, 232, 225, 248), (221, 238, 236, 230), (285, 277, 235, 263), (270, 272, 251, 233), (261, 223, 232, 262), (271, 270, 233, 234), (238, 245, 249, 236), (276, 278, 229, 220), (255, 228, 247, 257), (278, 283, 244, 229), (262, 232, 243, 265), (241, 255, 257, 242), (276, 284, 256, 234), (222, 252, 255, 241), (271, 274, 252, 222), (244, 258, 253, 229), (229, 253, 254, 220), (228, 262, 265, 247), (227, 261, 262, 228), (279, 285, 263, 239), (246, 264, 260, 237), (237, 260, 259, 226), (268, 275, 261, 227), (239, 263, 275, 268), (234, 256, 274, 271), (222, 241, 270, 271), (241, 242, 272, 270), (223, 266, 269, 231), (225, 231, 269, 267), (256, 239, 268, 274), (248, 225, 267, 273), (263, 235, 266, 275), (226, 259, 285, 279), (220, 254, 284, 276), (233, 251, 283, 278), (234, 233, 278, 276), (259, 221, 277, 285), (250, 224, 281, 282), (254, 226, 279, 284), (224, 240, 280, 281), (235, 277, 280, 240), (286, 287, 289, 288), (288, 289, 291, 290), (290, 291, 293, 292), (292, 293, 295, 294), (294, 295, 287, 286), (286, 288, 290, 292, 294), (313, 297, 299, 314), (326, 307, 303, 316), (316, 303, 301, 318), (296, 308, 335, 334), (304, 302, 300, 309), (306, 299, 297, 311), (303, 307, 310, 301), (307, 306, 311, 310), (298, 305, 308, 296), (305, 304, 309, 308), (300, 319, 330, 331), (310, 311, 333, 337), (314, 299, 306, 324), (324, 306, 307, 326), (305, 325, 327, 304), (325, 324, 326, 327), (298, 315, 325, 305), (315, 314, 324, 325), (313, 312, 338, 328), (297, 313, 328, 329), (301, 310, 337, 336), (319, 318, 339, 330), (312, 296, 334, 338), (311, 297, 329, 333), (302, 317, 319, 300), (317, 316, 318, 319), (304, 327, 317, 302), (327, 326, 316, 317), (296, 312, 315, 298), (312, 313, 314, 315), (328, 338, 348, 323), (334, 335, 343, 342), (337, 333, 341, 345), (329, 328, 323, 322), (338, 334, 342, 348), (333, 329, 322, 341), (330, 339, 349, 321), (336, 337, 345, 344), (332, 331, 320, 340), (309, 300, 331, 332), (318, 301, 336, 339), (308, 309, 332, 335), (351, 341, 322, 323), (349, 344, 345, 350), (350, 345, 341, 351), (340, 346, 347, 343), (346, 350, 351, 347), (320, 321, 346, 340), (321, 349, 350, 346), (343, 347, 348, 342), (347, 351, 323, 348), (331, 330, 321, 320), (335, 332, 340, 343), (339, 336, 344, 349), (389, 386, 355, 376), (382, 367, 353, 381), (392, 353, 359, 395), (377, 366, 357, 378), (380, 373, 366, 377), (396, 395, 359, 365), (384, 372, 367, 382), (361, 354, 360, 356), (386, 388, 369, 355), (398, 394, 368, 379), (397, 396, 365, 375), (385, 364, 369, 388), (370, 361, 356, 374), (353, 367, 365, 359), (399, 392, 364, 383), (367, 372, 375, 365), (371, 358, 363, 362), (377, 378, 358, 371), (378, 398, 391, 358), (393, 371, 362, 400), (394, 399, 383, 368), (373, 384, 382, 366), (366, 382, 381, 357), (368, 383, 390, 387), (354, 385, 388, 360), (356, 360, 388, 386), (374, 356, 386, 389), (383, 364, 385, 390), (357, 381, 399, 394), (358, 391, 352, 363), (380, 377, 371, 393), (381, 353, 392, 399), (376, 355, 396, 397), (378, 357, 394, 398), (355, 369, 395, 396), (364, 392, 395, 369), (390, 385, 387), (362, 363, 403, 402), (400, 362, 402, 404), (363, 352, 401, 403), (407, 409, 410, 408), (409, 411, 412, 410), (411, 413, 414, 412), (413, 415, 416, 414), (417, 419, 420, 418), (419, 421, 422, 420), (421, 423, 424, 422), (138, 429, 425, 130), (136, 428, 429, 138), (134, 427, 428, 136), (132, 426, 427, 134), (130, 425, 426, 132), (80, 434, 430, 72), (78, 433, 434, 80), (76, 432, 433, 78), (74, 431, 432, 76), (72, 430, 431, 74), (448, 445, 446, 447), (452, 459, 4, 15), (467, 468, 437, 435), (470, 467, 435, 452), (458, 453, 440, 439), (472, 439, 440, 471), (474, 458, 439, 472), (455, 460, 444, 436), (436, 444, 443, 438), (451, 454, 18, 14), (473, 453, 17, 56), (456, 457, 441, 437), (469, 51, 13, 456), (437, 441, 442, 435), (462, 461, 21, 20), (464, 462, 20, 27), (463, 461, 445, 448), (457, 463, 448, 441), (459, 464, 27, 4), (441, 448, 447, 442), (478, 63, 31, 465), (477, 475, 449, 466), (475, 476, 450, 449), (62, 477, 466, 30), (476, 478, 465, 450), (442, 447, 464, 459), (5, 26, 463, 457), (26, 21, 461, 463), (447, 446, 462, 464), (446, 445, 461, 462), (468, 469, 456, 437), (13, 5, 457, 456), (471, 440, 453, 473), (438, 443, 454, 451), (12, 19, 460, 455), (57, 16, 458, 474), (16, 17, 453, 458), (50, 470, 452, 15), (435, 442, 459, 452), (30, 466, 470, 50), (450, 465, 469, 468), (465, 31, 51, 469), (466, 449, 467, 470), (449, 450, 468, 467), (69, 57, 474, 482), (480, 471, 473, 481), (481, 473, 56, 68), (482, 474, 472, 479), (479, 472, 471, 480), (438, 451, 478, 476), (12, 455, 477, 62), (436, 438, 476, 475), (455, 436, 475, 477), (451, 14, 63, 478), (444, 479, 480, 443), (460, 482, 479, 444), (454, 481, 68, 18), (443, 480, 481, 454), (19, 69, 482, 460), (809, 810, 486, 484), (810, 811, 488, 486), (811, 812, 490, 488), (812, 813, 492, 490), (813, 809, 484, 492), (490, 496, 495, 488), (486, 494, 493, 484), (492, 497, 496, 490), (488, 495, 494, 486), (484, 493, 497, 492), (493, 498, 502, 497), (496, 501, 500, 495), (494, 499, 498, 493), (497, 502, 501, 496), (495, 500, 499, 494), (502, 507, 506, 501), (500, 505, 504, 499), (498, 503, 507, 502), (501, 506, 505, 500), (499, 504, 503, 498), (504, 509, 508, 503), (507, 512, 511, 506), (505, 510, 509, 504), (503, 508, 512, 507), (506, 511, 510, 505), (524, 520, 521, 523), (533, 514, 513, 532), (534, 517, 516, 531), (530, 515, 514, 533), (532, 513, 517, 534), (536, 521, 520, 535), (540, 535, 520, 524), (528, 519, 518, 526), (538, 536, 519, 528), (531, 537, 529, 511), (537, 538, 528, 529), (511, 529, 527, 510), (529, 528, 526, 527), (530, 539, 525, 515), (539, 540, 524, 525), (515, 525, 522, 516), (525, 524, 523, 522), (527, 526, 540, 539), (510, 527, 539, 530), (522, 523, 538, 537), (516, 522, 537, 531), (523, 521, 536, 538), (526, 518, 535, 540), (519, 536, 535, 518), (508, 532, 534, 512), (510, 530, 533, 509), (512, 534, 531, 511), (509, 533, 532, 508), (804, 805, 544, 542), (805, 806, 546, 544), (806, 807, 548, 546), (807, 808, 550, 548), (808, 804, 542, 550), (550, 555, 554, 548), (546, 553, 552, 544), (542, 551, 555, 550), (548, 554, 553, 546), (544, 552, 551, 542), (556, 561, 565, 560), (559, 564, 563, 558), (557, 562, 561, 556), (560, 565, 564, 559), (558, 563, 562, 557), (561, 566, 570, 565), (564, 569, 568, 563), (562, 567, 566, 561), (565, 570, 569, 564), (563, 568, 567, 562), (570, 575, 574, 569), (568, 573, 572, 567), (566, 571, 575, 570), (569, 574, 573, 568), (567, 572, 571, 566), (611, 589, 579, 605), (621, 590, 583, 615), (610, 591, 581, 607), (620, 588, 577, 617), (623, 618, 587, 592), (629, 617, 577, 605), (628, 619, 586, 609), (613, 608, 585, 593), (612, 609, 586, 595), (622, 619, 584, 594), (616, 576, 588, 620), (606, 580, 591, 610), (590, 599, 598, 582), (604, 578, 589, 611), (616, 622, 594, 576), (606, 612, 595, 580), (604, 613, 593, 578), (614, 623, 592, 582), (624, 598, 599, 625), (614, 626, 601, 578), (621, 625, 599, 590), (578, 597, 596, 589), (626, 627, 603, 601), (624, 627, 602, 598), (578, 601, 603, 597), (598, 602, 600, 582), (576, 594, 613, 604), (582, 592, 612, 606), (576, 604, 611, 588), (582, 606, 610, 590), (592, 587, 609, 612), (594, 584, 608, 613), (618, 628, 609, 587), (615, 629, 605, 579), (590, 610, 607, 583), (588, 611, 605, 577), (583, 607, 629, 615), (585, 608, 628, 618), (597, 603, 627, 624), (600, 602, 627, 626), (589, 596, 625, 621), (582, 600, 626, 614), (597, 624, 625, 596), (578, 593, 623, 614), (580, 595, 622, 616), (580, 616, 620, 591), (595, 586, 619, 622), (608, 584, 619, 628), (607, 581, 617, 629), (593, 585, 618, 623), (591, 620, 617, 581), (589, 621, 615, 579), (670, 660, 634, 663), (273, 250, 635, 664), (659, 658, 632, 649), (672, 675, 641, 632), (654, 655, 637, 648), (258, 654, 648, 246), (669, 653, 638, 665), (676, 647, 641, 675), (264, 659, 649, 245), (643, 636, 642, 634), (653, 656, 639, 638), (664, 635, 651, 666), (677, 657, 650, 674), (282, 249, 647, 676), (663, 666, 651, 646), (243, 248, 636, 643), (632, 641, 647, 649), (678, 662, 646, 672), (667, 644, 251, 272), (660, 661, 643, 634), (668, 645, 644, 667), (649, 647, 249, 245), (671, 631, 640, 673), (656, 257, 247, 639), (673, 640, 244, 283), (661, 265, 243, 643), (652, 242, 257, 656), (671, 645, 657, 677), (633, 652, 656, 653), (668, 633, 653, 669), (244, 640, 654, 258), (640, 631, 655, 654), (639, 247, 265, 661), (638, 639, 661, 660), (674, 650, 662, 678), (246, 648, 659, 264), (648, 637, 658, 659), (665, 638, 660, 670), (650, 665, 670, 662), (645, 668, 669, 657), (633, 668, 667, 652), (652, 667, 272, 242), (634, 642, 666, 663), (636, 664, 666, 642), (657, 669, 665, 650), (248, 273, 664, 636), (662, 670, 663, 646), (637, 674, 678, 658), (631, 671, 677, 655), (644, 673, 283, 251), (645, 671, 673, 644), (658, 678, 672, 632), (250, 282, 676, 635), (655, 677, 674, 637), (635, 676, 675, 651), (646, 651, 675, 672), (286, 680, 681, 679), (680, 682, 683, 681), (682, 684, 685, 683), (684, 686, 687, 685), (686, 286, 679, 687), (286, 686, 684, 682, 680), (705, 706, 691, 689), (718, 708, 695, 699), (708, 710, 693, 695), (688, 726, 727, 700), (696, 701, 692, 694), (698, 703, 689, 691), (695, 693, 702, 699), (699, 702, 703, 698), (690, 688, 700, 697), (697, 700, 701, 696), (692, 723, 722, 711), (702, 729, 725, 703), (706, 716, 698, 691), (716, 718, 699, 698), (697, 696, 719, 717), (717, 719, 718, 716), (690, 697, 717, 707), (707, 717, 716, 706), (705, 720, 730, 704), (689, 721, 720, 705), (693, 728, 729, 702), (711, 722, 731, 710), (704, 730, 726, 688), (703, 725, 721, 689), (694, 692, 711, 709), (709, 711, 710, 708), (696, 694, 709, 719), (719, 709, 708, 718), (688, 690, 707, 704), (704, 707, 706, 705), (720, 715, 740, 730), (726, 734, 735, 727), (729, 737, 733, 725), (721, 714, 715, 720), (730, 740, 734, 726), (725, 733, 714, 721), (722, 713, 741, 731), (728, 736, 737, 729), (724, 732, 712, 723), (701, 724, 723, 692), (710, 731, 728, 693), (700, 727, 724, 701), (743, 715, 714, 733), (741, 742, 737, 736), (742, 743, 733, 737), (732, 735, 739, 738), (738, 739, 743, 742), (712, 732, 738, 713), (713, 738, 742, 741), (735, 734, 740, 739), (739, 740, 715, 743), (723, 712, 713, 722), (727, 735, 732, 724), (731, 741, 736, 728), (389, 376, 747, 770), (767, 766, 745, 759), (775, 777, 751, 745), (763, 764, 749, 758), (380, 763, 758, 373), (778, 757, 751, 777), (384, 767, 759, 372), (753, 748, 752, 746), (770, 747, 761, 772), (779, 765, 760, 776), (397, 375, 757, 778), (769, 772, 761, 756), (370, 374, 748, 753), (745, 751, 757, 759), (780, 768, 756, 775), (759, 757, 375, 372), (762, 754, 755, 750), (763, 762, 750, 764), (764, 750, 774, 779), (393, 400, 754, 762), (776, 760, 768, 780), (373, 758, 767, 384), (758, 749, 766, 767), (760, 771, 773, 768), (746, 752, 772, 769), (748, 770, 772, 752), (374, 389, 770, 748), (768, 773, 769, 756), (749, 776, 780, 766), (750, 755, 744, 774), (380, 393, 762, 763), (766, 780, 775, 745), (376, 397, 778, 747), (764, 779, 776, 749), (747, 778, 777, 761), (756, 761, 777, 775), (773, 771, 769), (754, 782, 783, 755), (400, 404, 782, 754), (755, 783, 781, 744), (786, 787, 789, 788), (788, 789, 791, 790), (790, 791, 793, 792), (792, 793, 795, 794), (796, 797, 799, 798), (798, 799, 801, 800), (800, 801, 803, 802), (549, 541, 804, 808), (547, 549, 808, 807), (545, 547, 807, 806), (543, 545, 806, 805), (541, 543, 805, 804), (491, 483, 809, 813), (489, 491, 813, 812), (487, 489, 812, 811), (485, 487, 811, 810), (483, 485, 810, 809)])
me_cube.polygons.foreach_set('material_index', [0, 0, 0, 0, 0, 0, 0, 0, 0, 0, 0, 0, 0, 0, 0, 0, 0, 0, 0, 0, 0, 0, 0, 0, 0, 0, 0, 0, 0, 0, 0, 0, 0, 0, 0, 0, 0, 0, 0, 0, 0, 0, 0, 0, 0, 0, 0, 0, 0, 0, 1, 1, 0, 1, 1, 1, 0, 0, 0, 0, 0, 0, 0, 0, 0, 0, 0, 0, 4, 4, 4, 4, 4, 5, 5, 5, 5, 5, 5, 5, 5, 5, 5, 5, 5, 5, 5, 5, 6, 6, 6, 6, 6, 6, 6, 6, 6, 6, 6, 6, 6, 6, 6, 6, 6, 6, 6, 6, 6, 6, 6, 6, 6, 6, 6, 6, 6, 6, 6, 6, 6, 0, 0, 0, 0, 0, 0, 0, 0, 0, 0, 2, 2, 2, 2, 2, 2, 2, 2, 2, 2, 2, 2, 2, 2, 2, 3, 3, 3, 3, 3, 3, 3, 3, 3, 3, 3, 3, 3, 3, 3, 3, 3, 3, 3, 3, 3, 3, 3, 3, 3, 3, 3, 3, 3, 3, 3, 3, 3, 3, 3, 3, 3, 3, 3, 3, 3, 3, 3, 3, 3, 3, 3, 3, 3, 3, 3, 3, 3, 3, 3, 3, 3, 3, 3, 3, 3, 3, 3, 3, 3, 3, 3, 3, 3, 3, 3, 3, 3, 3, 3, 3, 3, 3, 3, 3, 3, 3, 3, 3, 3, 3, 3, 3, 3, 3, 3, 3, 3, 3, 3, 3, 3, 3, 3, 3, 3, 3, 3, 3, 3, 3, 3, 3, 3, 3, 3, 3, 3, 3, 3, 3, 3, 3, 3, 3, 3, 3, 3, 3, 3, 3, 3, 3, 3, 3, 3, 3, 3, 3, 3, 3, 3, 3, 3, 3, 3, 3, 3, 3, 3, 3, 3, 3, 3, 3, 3, 3, 3, 3, 3, 3, 3, 3, 3, 3, 3, 3, 3, 3, 3, 3, 3, 3, 7, 7, 7, 7, 7, 7, 7, 7, 7, 7, 7, 7, 7, 7, 7, 7, 7, 7, 7, 7, 7, 7, 7, 7, 7, 7, 7, 7, 7, 7, 7, 7, 7, 7, 7, 7, 7, 7, 7, 7, 7, 7, 7, 7, 7, 7, 7, 0, 0, 0, 0, 0, 4, 4, 4, 4, 4, 0, 0, 0, 0, 0, 0, 0, 0, 0, 0, 0, 0, 0, 0, 0, 0, 0, 0, 0, 0, 0, 0, 0, 0, 0, 0, 0, 0, 0, 0, 0, 0, 0, 0, 0, 0, 0, 0, 0, 0, 0, 0, 0, 0, 1, 1, 1, 1, 1, 0, 0, 0, 0, 0, 0, 0, 0, 0, 0, 4, 4, 4, 4, 4, 5, 5, 5, 5, 5, 5, 5, 5, 5, 5, 5, 5, 5, 5, 5, 6, 6, 6, 6, 6, 6, 6, 6, 6, 6, 6, 6, 6, 6, 6, 6, 6, 6, 6, 6, 6, 6, 6, 6, 6, 6, 6, 6, 6, 6, 6, 6, 6, 0, 0, 0, 0, 0, 0, 0, 0, 0, 0, 2, 2, 2, 2, 2, 2, 2, 2, 2, 2, 2, 2, 2, 2, 2, 3, 3, 3, 3, 3, 3, 3, 3, 3, 3, 3, 3, 3, 3, 3, 3, 3, 3, 3, 3, 3, 3, 3, 3, 3, 3, 3, 3, 3, 3, 3, 3, 3, 3, 3, 3, 3, 3, 3, 3, 3, 3, 3, 3, 3, 3, 3, 3, 3, 3, 3, 3, 3, 3, 3, 3, 3, 3, 3, 3, 3, 3, 3, 3, 3, 3, 3, 3, 3, 3, 3, 3, 3, 3, 3, 3, 3, 3, 3, 3, 3, 3, 3, 3, 3, 3, 3, 3, 3, 3, 3, 3, 3, 3, 3, 3, 3, 3, 3, 3, 3, 3, 3, 3, 3, 3, 3, 3, 3, 3, 3, 3, 3, 3, 3, 3, 3, 3, 3, 3, 3, 3, 3, 3, 3, 3, 3, 3, 3, 3, 3, 3, 3, 3, 3, 3, 3, 3, 3, 3, 3, 3, 3, 3, 3, 3, 3, 3, 3, 3, 3, 3, 3, 3, 3, 3, 3, 3, 3, 3, 3, 3, 3, 3, 3, 3, 3, 3, 7, 7, 7, 7, 7, 7, 7, 7, 7, 7, 7, 7, 7, 7, 7, 7, 7, 7, 7, 7, 7, 7, 7, 7, 7, 7, 7, 7, 7, 7, 7, 7, 7, 7, 7, 7, 7, 7, 7, 7, 7, 7, 7, 7, 7, 7, 7, 0, 0, 0, 0, 0, 4, 4, 4, 4, 4])
_uv = me_cube.uv_layers.new(name='UVMap')
_uv.uv.foreach_set('vector', [0.625, 0.75, 0.625, 0.5, 0.625, 0.5, 0.625, 0.75, 0.625, 0.4375, 0.625, 0.375, 0.625, 0.375, 0.625, 0.4375, 0.5625, 0.5, 0.625, 0.5, 0.625, 0.75, 0.5625, 0.75, 0.5625, 0.4375, 0.625, 0.4375, 0.625, 0.5, 0.5625, 0.5, 0.3125, 0.5, 0.375, 0.5, 0.375, 0.75, 0.3125, 0.75, 0.375, 0.5, 0.375, 0.75, 0.375, 0.75, 0.375, 0.5, 0.375, 0.4375, 0.375, 0.5, 0.375, 0.5, 0.375, 0.4375, 0.5625, 0.375, 0.6562, 0.7812, 0.75, 0.75, 0.625, 0.375, 0.625, 0.375, 0.75, 0.75, 0.75, 0.75, 0.625, 0.375, 0.375, 0.4375, 0.375, 0.5, 0.375, 0.5, 0.375, 0.4375, 0.375, 0.5, 0.375, 0.75, 0.375, 0.75, 0.375, 0.5, 0.375, 0.8125, 0.375, 0.875, 0.375, 0.875, 0.375, 0.8125, 0.375, 0.8125, 0.375, 0.875, 0.375, 0.875, 0.375, 0.8125, 0.625, 0.8125, 0.625, 0.75, 0.625, 0.75, 0.625, 0.8125, 0.5625, 0.8125, 0.625, 0.8125, 0.625, 0.875, 0.5625, 0.875, 0.625, 0.75, 0.625, 0.5, 0.625, 0.5, 0.625, 0.75, 0.6875, 0.5, 0.75, 0.5, 0.75, 0.75, 0.6875, 0.75, 0.625, 0.375, 0.75, 0.75, 0.75, 0.75, 0.625, 0.375, 0.625, 0.4375, 0.625, 0.375, 0.625, 0.375, 0.625, 0.4375, 0.625, 0.8125, 0.625, 0.75, 0.625, 0.75, 0.625, 0.8125, 0.625, 0.8125, 0.625, 0.75, 0.625, 0.75, 0.625, 0.8125, 0.625, 0.4375, 0.625, 0.375, 0.625, 0.375, 0.625, 0.4375, 0.625, 0.375, 0.75, 0.75, 0.75, 0.75, 0.625, 0.375, 0.625, 0.75, 0.625, 0.5, 0.625, 0.5, 0.625, 0.75, 0.4379, 0.8125, 0.5, 0.8125, 0.5, 0.875, 0.4379, 0.875, 0.4379, 0.375, 0.4694, 0.8435, 0.5625, 0.8125, 0.5, 0.375, 0.4379, 0.4375, 0.5, 0.4375, 0.5, 0.5, 0.4379, 0.5, 0.4379, 0.5, 0.5, 0.5, 0.5, 0.75, 0.4379, 0.75, 0.4379, 0.375, 0.5, 0.375, 0.5, 0.4375, 0.4379, 0.4375, 0.4379, 0.75, 0.5, 0.75, 0.5, 0.8125, 0.4379, 0.8125, 0.625, 0.5, 0.625, 0.4375, 0.625, 0.4375, 0.625, 0.5, 0.625, 0.875, 0.625, 0.8125, 0.625, 0.8125, 0.625, 0.875, 0.625, 0.875, 0.625, 0.8125, 0.625, 0.8125, 0.625, 0.875, 0.625, 0.5, 0.625, 0.4375, 0.625, 0.4375, 0.625, 0.5, 0.625, 0.5, 0.6875, 0.5, 0.6875, 0.75, 0.625, 0.75, 0.5625, 0.75, 0.625, 0.75, 0.625, 0.8125, 0.5625, 0.8125, 0.625, 0.875, 0.625, 0.8125, 0.625, 0.8125, 0.625, 0.875, 0.375, 0.75, 0.375, 0.8125, 0.375, 0.8125, 0.375, 0.75, 0.375, 0.75, 0.375, 0.8125, 0.375, 0.8125, 0.375, 0.75, 0.375, 0.375, 0.375, 0.4375, 0.375, 0.4375, 0.375, 0.375, 0.375, 0.375, 0.375, 0.4375, 0.375, 0.4375, 0.375, 0.375, 0.25, 0.5, 0.3125, 0.5, 0.3125, 0.75, 0.25, 0.75, 0.5625, 0.375, 0.625, 0.375, 0.625, 0.4375, 0.5625, 0.4375, 0.625, 0.5, 0.625, 0.4375, 0.625, 0.4375, 0.625, 0.5, 0.5, 0.375, 0.5625, 0.375, 0.5625, 0.4375, 0.5, 0.4375, 0.5, 0.75, 0.5625, 0.75, 0.5625, 0.8125, 0.5, 0.8125, 0.5, 0.8125, 0.5625, 0.8125, 0.5625, 0.875, 0.5, 0.875, 0.5, 0.375, 0.5625, 0.8125, 0.6562, 0.7812, 0.5625, 0.375, 0.5, 0.4375, 0.5625, 0.4375, 0.5625, 0.5, 0.5, 0.5, 0.5, 0.5, 0.5625, 0.5, 0.5625, 0.75, 0.5, 0.75, 0.375, 0.375, 0.375, 0.4375, 0.375, 0.4375, 0.375, 0.375, 0.375, 0.75, 0.375, 0.8125, 0.375, 0.8125, 0.375, 0.75, 0.25, 0.5, 0.25, 0.75, 0.25, 0.75, 0.25, 0.5, 0.375, 0.8125, 0.375, 0.875, 0.375, 0.875, 0.375, 0.8125, 0.375, 0.4375, 0.375, 0.5, 0.375, 0.5, 0.375, 0.4375, 0.375, 0.5, 0.375, 0.75, 0.375, 0.75, 0.375, 0.5, 0.375, 0.75, 0.4379, 0.75, 0.4379, 0.8125, 0.375, 0.8125, 0.375, 0.375, 0.4379, 0.375, 0.4379, 0.4375, 0.375, 0.4375, 0.375, 0.5, 0.4379, 0.5, 0.4379, 0.75, 0.375, 0.75, 0.375, 0.4375, 0.4379, 0.4375, 0.4379, 0.5, 0.375, 0.5, 0.2742, 0.4758, 0.375, 0.875, 0.375, 0.875, 0.375, 0.875, 0.4694, 0.8435, 0.4379, 0.375, 0.375, 0.375, 0.375, 0.375, 0.375, 0.8125, 0.4379, 0.8125, 0.4379, 0.875, 0.375, 0.875, 0.25, 0.5, 0.375, 0.875, 0.375, 0.875, 0.2742, 0.4758, 0.375, 0.5, 0.375, 0.75, 0.375, 0.75, 0.375, 0.5, 0.375, 0.4375, 0.375, 0.5, 0.375, 0.5, 0.375, 0.4375, 0.375, 0.8125, 0.375, 0.875, 0.375, 0.875, 0.375, 0.8125, 0.375, 0.75, 0.375, 0.8125, 0.375, 0.8125, 0.375, 0.75, 0.375, 0.375, 0.375, 0.4375, 0.375, 0.4375, 0.375, 0.375, 1.0, 0.8478, 1.0, 1.0, 0.8, 1.0, 0.8, 0.8478, 0.8, 0.8478, 0.8, 1.0, 0.6, 1.0, 0.6, 0.8478, 0.6, 0.8478, 0.6, 1.0, 0.4, 1.0, 0.4, 0.8478, 0.4, 0.8478, 0.4, 1.0, 0.2, 1.0, 0.2, 0.8478, 0.2, 0.8478, 0.2, 1.0, 2.98e-08, 1.0, 2.98e-08, 0.8478, 0.4, 1.0, 0.6, 1.0, 0.6, 1.0, 0.4, 1.0, 0.8, 1.0, 1.0, 1.0, 1.0, 1.0, 0.8, 1.0, 0.2, 1.0, 0.4, 1.0, 0.4, 1.0, 0.2, 1.0, 0.6, 1.0, 0.8, 1.0, 0.8, 1.0, 0.6, 1.0, 2.98e-08, 1.0, 0.2, 1.0, 0.2, 1.0, 2.98e-08, 1.0, 2.98e-08, 1.0, 0.2, 1.0, 0.2, 1.0, 2.98e-08, 1.0, 0.4, 1.0, 0.6, 1.0, 0.6, 1.0, 0.4, 1.0, 0.8, 1.0, 1.0, 1.0, 1.0, 1.0, 0.8, 1.0, 0.2, 1.0, 0.4, 1.0, 0.4, 1.0, 0.2, 1.0, 0.6, 1.0, 0.8, 1.0, 0.8, 1.0, 0.6, 1.0, 0.2, 1.0, 0.4, 1.0, 0.4, 1.0, 0.2, 1.0, 0.6, 1.0, 0.8, 1.0, 0.8, 1.0, 0.6, 1.0, 2.98e-08, 1.0, 0.2, 1.0, 0.2, 1.0, 2.98e-08, 1.0, 0.4, 1.0, 0.6, 1.0, 0.6, 1.0, 0.4, 1.0, 0.8, 1.0, 1.0, 1.0, 1.0, 1.0, 0.8, 1.0, 0.8, 1.0, 1.0, 1.0, 1.0, 1.0, 0.8, 1.0, 0.2, 1.0, 0.4, 1.0, 0.4, 1.0, 0.2, 1.0, 0.6, 1.0, 0.8, 1.0, 0.8, 1.0, 0.6, 1.0, 2.98e-08, 1.0, 0.2, 1.0, 0.2, 1.0, 2.98e-08, 1.0, 0.4, 1.0, 0.6, 1.0, 0.6, 1.0, 0.4, 1.0, 0.0, 0.0, 0.0, 0.0, 0.0, 0.0, 0.0, 0.0, 0.8, 1.0, 1.0, 1.0, 1.0, 1.0, 0.8, 1.0, 0.2, 1.0, 0.4, 1.0, 0.4, 1.0, 0.2, 1.0, 0.6, 1.0, 0.8, 1.0, 0.8, 1.0, 0.6, 1.0, 2.98e-08, 1.0, 0.2, 1.0, 0.2, 1.0, 2.98e-08, 1.0, 0.4, 1.0, 0.6, 1.0, 0.6, 1.0, 0.4, 1.0, 0.6, 1.0, 0.6, 1.0, 0.6, 1.0, 0.6, 1.0, 0.4, 1.0, 0.6, 1.0, 0.6, 1.0, 0.4, 1.0, 0.4, 1.0, 0.4, 1.0, 0.4, 1.0, 0.4, 1.0, 0.4, 1.0, 0.4, 1.0, 0.4, 1.0, 0.4, 1.0, 0.4, 1.0, 0.4, 1.0, 0.4, 1.0, 0.4, 1.0, 0.4, 1.0, 0.6, 1.0, 0.6, 1.0, 0.4, 1.0, 0.4, 1.0, 0.6, 1.0, 0.6, 1.0, 0.4, 1.0, 0.6, 1.0, 0.6, 1.0, 0.6, 1.0, 0.6, 1.0, 0.6, 1.0, 0.6, 1.0, 0.6, 1.0, 0.6, 1.0, 0.0, 0.0, 0.0, 0.0, 0.0, 0.0, 0.0, 0.0, 0.0, 0.0, 0.0, 0.0, 0.0, 0.0, 0.0, 0.0, 0.6, 1.0, 0.6, 1.0, 0.6, 1.0, 0.6, 1.0, 0.6, 1.0, 0.6, 1.0, 0.6, 1.0, 0.6, 1.0, 0.4, 1.0, 0.4, 1.0, 0.4, 1.0, 0.4, 1.0, 0.4, 1.0, 0.4, 1.0, 0.4, 1.0, 0.4, 1.0, 0.4, 1.0, 0.4, 1.0, 0.4, 1.0, 0.4, 1.0, 0.6, 1.0, 0.6, 1.0, 0.6, 1.0, 0.6, 1.0, 0.4, 1.0, 0.6, 1.0, 0.6, 1.0, 0.4, 1.0, 2.98e-08, 1.0, 0.2, 1.0, 0.2, 1.0, 2.98e-08, 1.0, 0.6, 1.0, 0.8, 1.0, 0.8, 1.0, 0.6, 1.0, 0.2, 1.0, 0.4, 1.0, 0.4, 1.0, 0.2, 1.0, 0.8, 1.0, 1.0, 1.0, 1.0, 1.0, 0.8, 1.0, 1.0, 0.5124, 1.0, 1.0, 0.8, 1.0, 0.8, 0.5124, 0.8, 0.5124, 0.8, 1.0, 0.6, 1.0, 0.6, 0.5124, 0.6, 0.5124, 0.6, 1.0, 0.4, 1.0, 0.4, 0.5124, 0.4, 0.5124, 0.4, 1.0, 0.2, 1.0, 0.2, 0.5124, 0.2, 0.5124, 0.2, 1.0, 2.98e-08, 1.0, 2.98e-08, 0.5124, 0.2, 1.0, 0.4, 1.0, 0.4, 1.0, 0.2, 1.0, 0.6, 1.0, 0.8, 1.0, 0.8, 1.0, 0.6, 1.0, 2.98e-08, 1.0, 0.2, 1.0, 0.2, 1.0, 2.98e-08, 1.0, 0.4, 1.0, 0.6, 1.0, 0.6, 1.0, 0.4, 1.0, 0.8, 1.0, 1.0, 1.0, 1.0, 1.0, 0.8, 1.0, 0.0, 0.0, 0.0, 0.0, 0.0, 0.0, 0.0, 0.0, 0.0, 0.0, 0.0, 0.0, 0.0, 0.0, 0.0, 0.0, 0.0, 0.0, 0.0, 0.0, 0.0, 0.0, 0.0, 0.0, 0.0, 0.0, 0.0, 0.0, 0.0, 0.0, 0.0, 0.0, 0.0, 0.0, 0.0, 0.0, 0.0, 0.0, 0.0, 0.0, 0.0, 0.0, 0.0, 0.0, 0.0, 0.0, 0.0, 0.0, 0.0, 0.0, 0.0, 0.0, 0.0, 0.0, 0.0, 0.0, 0.0, 0.0, 0.0, 0.0, 0.0, 0.0, 0.0, 0.0, 0.0, 0.0, 0.0, 0.0, 0.0, 0.0, 0.0, 0.0, 0.0, 0.0, 0.0, 0.0, 0.0, 0.0, 0.0, 0.0, 0.0, 0.0, 0.0, 0.0, 0.0, 0.0, 0.0, 0.0, 0.0, 0.0, 0.0, 0.0, 0.0, 0.0, 0.0, 0.0, 0.0, 0.0, 0.0, 0.0, 0.0, 0.0, 0.0, 0.0, 0.0, 0.0, 0.0, 0.0, 0.0, 0.0, 0.0, 0.0, 0.0, 0.0, 0.0, 0.0, 0.0, 0.0, 0.0, 0.0, 0.5, 0.125, 0.625, 0.125, 0.625, 0.25, 0.5, 0.25, 0.5, 0.375, 0.625, 0.375, 0.625, 0.5, 0.5, 0.5, 0.5, 0.625, 0.625, 0.625, 0.625, 0.75, 0.5, 0.75, 0.5, 0.875, 0.625, 0.875, 0.625, 1.0, 0.5, 1.0, 0.375, 0.375, 0.375, 0.5, 0.375, 0.5, 0.375, 0.375, 0.75, 0.625, 0.875, 0.625, 0.875, 0.75, 0.75, 0.75, 0.25, 0.625, 0.375, 0.625, 0.375, 0.75, 0.25, 0.75, 0.375, 0.125, 0.375, 0.25, 0.375, 0.25, 0.375, 0.125, 0.375, 0.625, 0.375, 0.75, 0.375, 0.75, 0.375, 0.625, 0.375, 0.875, 0.375, 1.0, 0.375, 1.0, 0.375, 0.875, 0.375, 0.875, 0.5, 0.875, 0.5, 1.0, 0.375, 1.0, 0.375, 0.625, 0.5, 0.625, 0.5, 0.75, 0.375, 0.75, 0.5, 0.5, 0.375, 0.5, 0.375, 0.5, 0.5, 0.5, 0.375, 0.125, 0.5, 0.125, 0.5, 0.25, 0.375, 0.25, 0.375, 0.875, 0.375, 1.0, 0.375, 1.0, 0.375, 0.875, 0.375, 0.625, 0.375, 0.75, 0.375, 0.75, 0.375, 0.625, 0.375, 0.125, 0.375, 0.25, 0.375, 0.25, 0.375, 0.125, 0.375, 0.375, 0.375, 0.5, 0.375, 0.5, 0.375, 0.375, 0.375, 0.375, 0.5, 0.375, 0.5, 0.5, 0.375, 0.5, 0.375, 0.375, 0.375, 0.25, 0.375, 0.25, 0.375, 0.375, 0.5, 0.375, 0.5, 0.5, 0.5, 0.5, 0.5, 0.375, 0.375, 0.25, 0.5, 0.25, 0.5, 0.25, 0.375, 0.25, 0.375, 0.375, 0.375, 0.25, 0.375, 0.25, 0.375, 0.375, 0.375, 0.375, 0.375, 0.5, 0.375, 0.5, 0.375, 0.375, 0.375, 0.25, 0.375, 0.25, 0.375, 0.25, 0.375, 0.25, 0.375, 0.5, 0.375, 0.5, 0.375, 0.5, 0.375, 0.5, 0.375, 0.0, 0.375, 0.125, 0.375, 0.125, 0.375, 0.0, 0.375, 0.5, 0.375, 0.625, 0.375, 0.625, 0.375, 0.5, 0.375, 0.0, 0.5, 0.0, 0.5, 0.125, 0.375, 0.125, 0.375, 0.5, 0.5, 0.5, 0.5, 0.625, 0.375, 0.625, 0.375, 0.5, 0.375, 0.625, 0.375, 0.625, 0.375, 0.5, 0.375, 0.0, 0.375, 0.125, 0.375, 0.125, 0.375, 0.0, 0.25, 0.5, 0.375, 0.5, 0.375, 0.625, 0.25, 0.625, 0.75, 0.5, 0.875, 0.5, 0.875, 0.625, 0.75, 0.625, 0.5, 0.5, 0.625, 0.5, 0.625, 0.625, 0.5, 0.625, 0.5, 0.0, 0.625, 0.0, 0.625, 0.125, 0.5, 0.125, 0.625, 0.5, 0.75, 0.5, 0.75, 0.625, 0.625, 0.625, 0.125, 0.5, 0.25, 0.5, 0.25, 0.625, 0.125, 0.625, 0.375, 0.25, 0.375, 0.375, 0.375, 0.375, 0.375, 0.25, 0.375, 0.5, 0.375, 0.375, 0.375, 0.375, 0.375, 0.5, 0.5, 0.25, 0.5, 0.375, 0.5, 0.375, 0.5, 0.25, 0.375, 0.5, 0.375, 0.375, 0.375, 0.375, 0.375, 0.5, 0.375, 0.25, 0.5, 0.25, 0.5, 0.375, 0.375, 0.375, 0.375, 0.25, 0.375, 0.375, 0.375, 0.375, 0.375, 0.25, 0.375, 0.75, 0.375, 0.875, 0.375, 0.875, 0.375, 0.75, 0.375, 0.75, 0.5, 0.75, 0.5, 0.875, 0.375, 0.875, 0.375, 0.75, 0.375, 0.875, 0.375, 0.875, 0.375, 0.75, 0.125, 0.625, 0.25, 0.625, 0.25, 0.75, 0.125, 0.75, 0.625, 0.625, 0.75, 0.625, 0.75, 0.75, 0.625, 0.75, 0.375, 0.25, 0.375, 0.375, 0.375, 0.375, 0.375, 0.25, 0.5, 0.75, 0.625, 0.75, 0.625, 0.875, 0.5, 0.875, 0.5, 0.25, 0.625, 0.25, 0.625, 0.375, 0.5, 0.375, 0.5639, 0.1875, 0.625, 0.1875, 0.625, 0.25, 0.5639, 0.25, 0.75, 0.5625, 0.8125, 0.5625, 0.8125, 0.625, 0.75, 0.625, 0.5639, 0.9375, 0.625, 0.9375, 0.625, 1.0, 0.5639, 1.0, 0.625, 0.0625, 0.625, 0.0, 0.625, 0.0, 0.625, 0.0625, 0.4375, 0.9375, 0.5, 0.9375, 0.5, 1.0, 0.4375, 1.0, 0.4375, 0.875, 0.5, 0.875, 0.5, 0.9375, 0.4375, 0.9375, 0.4375, 0.1875, 0.5, 0.1875, 0.5, 0.25, 0.4375, 0.25, 0.8125, 0.6875, 0.875, 0.6875, 0.875, 0.75, 0.8125, 0.75, 0.5639, 0.875, 0.625, 0.875, 0.625, 0.9375, 0.5639, 0.9375, 0.625, 0.3125, 0.625, 0.25, 0.625, 0.25, 0.625, 0.3125, 0.4375, 0.25, 0.5, 0.25, 0.5, 0.3125, 0.4375, 0.3125, 0.8125, 0.5625, 0.875, 0.5625, 0.875, 0.625, 0.8125, 0.625, 0.4375, 0.0625, 0.5, 0.0625, 0.5, 0.125, 0.4375, 0.125, 0.75, 0.6875, 0.8125, 0.6875, 0.8125, 0.75, 0.75, 0.75, 0.625, 0.1875, 0.625, 0.125, 0.625, 0.125, 0.625, 0.1875, 0.625, 0.375, 0.625, 0.3125, 0.625, 0.3125, 0.625, 0.375, 0.625, 1.0, 0.625, 0.9375, 0.625, 0.9375, 0.625, 1.0, 0.5639, 0.0625, 0.625, 0.0625, 0.625, 0.125, 0.5639, 0.125, 0.1875, 0.5625, 0.25, 0.5625, 0.25, 0.625, 0.1875, 0.625, 0.5639, 0.25, 0.625, 0.25, 0.625, 0.3125, 0.5639, 0.3125, 0.125, 0.5625, 0.1875, 0.5625, 0.1875, 0.625, 0.125, 0.625, 0.625, 0.9375, 0.625, 0.875, 0.625, 0.875, 0.625, 0.9375, 0.125, 0.6875, 0.1875, 0.6875, 0.1875, 0.75, 0.125, 0.75, 0.4375, 0.3125, 0.5, 0.3125, 0.5, 0.375, 0.4375, 0.375, 0.1875, 0.6875, 0.25, 0.6875, 0.25, 0.75, 0.1875, 0.75, 0.5639, 0.3125, 0.625, 0.3125, 0.625, 0.375, 0.5639, 0.375, 0.375, 0.3125, 0.4375, 0.3125, 0.4375, 0.375, 0.375, 0.375, 0.375, 0.0625, 0.4375, 0.0625, 0.4375, 0.125, 0.375, 0.125, 0.375, 0.25, 0.4375, 0.25, 0.4375, 0.3125, 0.375, 0.3125, 0.375, 0.1875, 0.4375, 0.1875, 0.4375, 0.25, 0.375, 0.25, 0.375, 0.875, 0.4375, 0.875, 0.4375, 0.9375, 0.375, 0.9375, 0.375, 0.9375, 0.4375, 0.9375, 0.4375, 1.0, 0.375, 1.0, 0.5, 0.3125, 0.5639, 0.3125, 0.5639, 0.375, 0.5, 0.375, 0.5, 0.25, 0.5639, 0.25, 0.5639, 0.3125, 0.5, 0.3125, 0.5, 0.0625, 0.5639, 0.0625, 0.5639, 0.125, 0.5, 0.125, 0.5, 0.875, 0.5639, 0.875, 0.5639, 0.9375, 0.5, 0.9375, 0.5, 0.9375, 0.5639, 0.9375, 0.5639, 1.0, 0.5, 1.0, 0.5, 0.1875, 0.5639, 0.1875, 0.5639, 0.25, 0.5, 0.25, 0.5, 0.125, 0.5639, 0.125, 0.5639, 0.1875, 0.5, 0.1875, 0.375, 0.125, 0.4375, 0.125, 0.4375, 0.1875, 0.375, 0.1875, 0.125, 0.5, 0.1875, 0.5, 0.1875, 0.5625, 0.125, 0.5625, 0.1875, 0.5, 0.25, 0.5, 0.25, 0.5625, 0.1875, 0.5625, 0.625, 0.25, 0.625, 0.1875, 0.625, 0.1875, 0.625, 0.25, 0.8125, 0.5, 0.875, 0.5, 0.875, 0.5625, 0.8125, 0.5625, 0.4375, 0.125, 0.5, 0.125, 0.5, 0.1875, 0.4375, 0.1875, 0.75, 0.5, 0.8125, 0.5, 0.8125, 0.5625, 0.75, 0.5625, 0.5639, 0.125, 0.625, 0.125, 0.625, 0.1875, 0.5639, 0.1875, 0.5, 0.0, 0.5639, 0.0, 0.5639, 0.0625, 0.5, 0.0625, 0.375, 0.0, 0.4375, 0.0, 0.4375, 0.0625, 0.375, 0.0625, 0.1875, 0.625, 0.25, 0.625, 0.25, 0.6875, 0.1875, 0.6875, 0.125, 0.625, 0.1875, 0.625, 0.1875, 0.6875, 0.125, 0.6875, 0.5639, 0.0, 0.625, 0.0, 0.625, 0.0625, 0.5639, 0.0625, 0.75, 0.625, 0.8125, 0.625, 0.8125, 0.6875, 0.75, 0.6875, 0.4375, 0.0, 0.5, 0.0, 0.5, 0.0625, 0.4375, 0.0625, 0.8125, 0.625, 0.875, 0.625, 0.875, 0.6875, 0.8125, 0.6875, 0.625, 0.125, 0.625, 0.0625, 0.625, 0.0625, 0.625, 0.125, 1.0, 0.5, 1.0, 1.0, 0.8, 1.0, 0.8, 0.5, 0.8, 0.5, 0.8, 1.0, 0.6, 1.0, 0.6, 0.5, 0.6, 0.5, 0.6, 1.0, 0.4, 1.0, 0.4, 0.5, 0.4, 0.5, 0.4, 1.0, 0.2, 1.0, 0.2, 0.5, 0.2, 0.5, 0.2, 1.0, 2.98e-08, 1.0, 2.98e-08, 0.5, 0.75, 0.49, 0.9783, 0.3242, 0.8911, 0.05584, 0.6089, 0.05584, 0.5217, 0.3242, 0.5417, 0.0, 0.625, 0.0, 0.625, 0.25, 0.5417, 0.25, 0.5417, 0.4167, 0.625, 0.4167, 0.625, 0.5, 0.5417, 0.5, 0.5417, 0.5, 0.625, 0.5, 0.625, 0.75, 0.5417, 0.75, 0.125, 0.75, 0.2083, 0.75, 0.2083, 0.75, 0.125, 0.75, 0.2917, 0.5, 0.375, 0.5, 0.375, 0.75, 0.2917, 0.75, 0.7917, 0.5, 0.875, 0.5, 0.875, 0.75, 0.7917, 0.75, 0.625, 0.5, 0.7083, 0.5, 0.7083, 0.75, 0.625, 0.75, 0.7083, 0.5, 0.7917, 0.5, 0.7917, 0.75, 0.7083, 0.75, 0.125, 0.5, 0.2083, 0.5, 0.2083, 0.75, 0.125, 0.75, 0.2083, 0.5, 0.2917, 0.5, 0.2917, 0.75, 0.2083, 0.75, 0.375, 0.75, 0.4583, 0.75, 0.4583, 0.75, 0.375, 0.75, 0.7083, 0.75, 0.7917, 0.75, 0.7917, 0.75, 0.7083, 0.75, 0.5417, 0.25, 0.625, 0.25, 0.625, 0.3333, 0.5417, 0.3333, 0.5417, 0.3333, 0.625, 0.3333, 0.625, 0.4167, 0.5417, 0.4167, 0.375, 0.3333, 0.4583, 0.3333, 0.4583, 0.4167, 0.375, 0.4167, 0.4583, 0.3333, 0.5417, 0.3333, 0.5417, 0.4167, 0.4583, 0.4167, 0.375, 0.25, 0.4583, 0.25, 0.4583, 0.3333, 0.375, 0.3333, 0.4583, 0.25, 0.5417, 0.25, 0.5417, 0.3333, 0.4583, 0.3333, 0.5417, 0.0, 0.4583, 0.0, 0.4583, 0.0, 0.5417, 0.0, 0.625, 0.0, 0.5417, 0.0, 0.5417, 0.0, 0.625, 0.0, 0.625, 0.75, 0.7083, 0.75, 0.7083, 0.75, 0.625, 0.75, 0.4583, 0.75, 0.5417, 0.75, 0.5417, 0.75, 0.4583, 0.75, 0.4583, 0.0, 0.375, 0.0, 0.375, 0.0, 0.4583, 0.0, 0.7917, 0.75, 0.875, 0.75, 0.875, 0.75, 0.7917, 0.75, 0.375, 0.5, 0.4583, 0.5, 0.4583, 0.75, 0.375, 0.75, 0.4583, 0.5, 0.5417, 0.5, 0.5417, 0.75, 0.4583, 0.75, 0.375, 0.4167, 0.4583, 0.4167, 0.4583, 0.5, 0.375, 0.5, 0.4583, 0.4167, 0.5417, 0.4167, 0.5417, 0.5, 0.4583, 0.5, 0.375, 0.0, 0.4583, 0.0, 0.4583, 0.25, 0.375, 0.25, 0.4583, 0.0, 0.5417, 0.0, 0.5417, 0.25, 0.4583, 0.25, 0.5417, 0.0, 0.4583, 0.0, 0.4583, 0.0, 0.5417, 0.0, 0.125, 0.75, 0.2083, 0.75, 0.2083, 0.75, 0.125, 0.75, 0.7083, 0.75, 0.7917, 0.75, 0.7917, 0.75, 0.7083, 0.75, 0.625, 0.0, 0.5417, 0.0, 0.5417, 0.0, 0.625, 0.0, 0.4583, 0.0, 0.375, 0.0, 0.375, 0.0, 0.4583, 0.0, 0.7917, 0.75, 0.875, 0.75, 0.875, 0.75, 0.7917, 0.75, 0.4583, 0.75, 0.5417, 0.75, 0.5417, 0.75, 0.4583, 0.75, 0.625, 0.75, 0.7083, 0.75, 0.7083, 0.75, 0.625, 0.75, 0.2917, 0.75, 0.375, 0.75, 0.375, 0.75, 0.2917, 0.75, 0.2917, 0.75, 0.375, 0.75, 0.375, 0.75, 0.2917, 0.75, 0.5417, 0.75, 0.625, 0.75, 0.625, 0.75, 0.5417, 0.75, 0.2083, 0.75, 0.2917, 0.75, 0.2917, 0.75, 0.2083, 0.75, 0.5417, 0.9167, 0.625, 0.9167, 0.625, 1.0, 0.5417, 1.0, 0.5417, 0.75, 0.625, 0.75, 0.625, 0.8333, 0.5417, 0.8333, 0.5417, 0.8333, 0.625, 0.8333, 0.625, 0.9167, 0.5417, 0.9167, 0.375, 0.8333, 0.4583, 0.8333, 0.4583, 0.9167, 0.375, 0.9167, 0.4583, 0.8333, 0.5417, 0.8333, 0.5417, 0.9167, 0.4583, 0.9167, 0.375, 0.75, 0.4583, 0.75, 0.4583, 0.8333, 0.375, 0.8333, 0.4583, 0.75, 0.5417, 0.75, 0.5417, 0.8333, 0.4583, 0.8333, 0.375, 0.9167, 0.4583, 0.9167, 0.4583, 1.0, 0.375, 1.0, 0.4583, 0.9167, 0.5417, 0.9167, 0.5417, 1.0, 0.4583, 1.0, 0.375, 0.75, 0.4583, 0.75, 0.4583, 0.75, 0.375, 0.75, 0.2083, 0.75, 0.2917, 0.75, 0.2917, 0.75, 0.2083, 0.75, 0.5417, 0.75, 0.625, 0.75, 0.625, 0.75, 0.5417, 0.75, 0.75, 0.5625, 0.8125, 0.5625, 0.8125, 0.625, 0.75, 0.625, 0.5639, 0.9375, 0.625, 0.9375, 0.625, 1.0, 0.5639, 1.0, 0.625, 0.0625, 0.625, 0.0, 0.625, 0.0, 0.625, 0.0625, 0.4375, 0.9375, 0.5, 0.9375, 0.5, 1.0, 0.4375, 1.0, 0.4375, 0.875, 0.5, 0.875, 0.5, 0.9375, 0.4375, 0.9375, 0.8125, 0.6875, 0.875, 0.6875, 0.875, 0.75, 0.8125, 0.75, 0.5639, 0.875, 0.625, 0.875, 0.625, 0.9375, 0.5639, 0.9375, 0.625, 0.3125, 0.625, 0.25, 0.625, 0.25, 0.625, 0.3125, 0.8125, 0.5625, 0.875, 0.5625, 0.875, 0.625, 0.8125, 0.625, 0.4375, 0.0625, 0.5, 0.0625, 0.5, 0.125, 0.4375, 0.125, 0.75, 0.6875, 0.8125, 0.6875, 0.8125, 0.75, 0.75, 0.75, 0.625, 0.1875, 0.625, 0.125, 0.625, 0.125, 0.625, 0.1875, 0.625, 0.375, 0.625, 0.3125, 0.625, 0.3125, 0.625, 0.375, 0.625, 1.0, 0.625, 0.9375, 0.625, 0.9375, 0.625, 1.0, 0.5639, 0.0625, 0.625, 0.0625, 0.625, 0.125, 0.5639, 0.125, 0.625, 0.9375, 0.625, 0.875, 0.625, 0.875, 0.625, 0.9375, 0.4375, 0.9375, 0.4375, 1.0, 0.4375, 1.0, 0.4375, 0.9375, 0.4375, 0.9375, 0.4375, 1.0, 0.4375, 1.0, 0.4375, 0.9375, 0.4375, 0.0, 0.4375, 0.0625, 0.4375, 0.0625, 0.4375, 0.0, 0.4375, 0.875, 0.4375, 0.9375, 0.4375, 0.9375, 0.4375, 0.875, 0.5, 0.0625, 0.5639, 0.0625, 0.5639, 0.125, 0.5, 0.125, 0.5, 0.875, 0.5639, 0.875, 0.5639, 0.9375, 0.5, 0.9375, 0.5, 0.9375, 0.5639, 0.9375, 0.5639, 1.0, 0.5, 1.0, 0.5, 0.125, 0.5639, 0.125, 0.5639, 0.1875, 0.5, 0.1875, 0.625, 0.25, 0.625, 0.1875, 0.625, 0.1875, 0.625, 0.25, 0.8125, 0.5, 0.875, 0.5, 0.875, 0.5625, 0.8125, 0.5625, 0.75, 0.5, 0.8125, 0.5, 0.8125, 0.5625, 0.75, 0.5625, 0.5639, 0.125, 0.625, 0.125, 0.625, 0.1875, 0.5639, 0.1875, 0.5, 0.0, 0.5639, 0.0, 0.5639, 0.0625, 0.5, 0.0625, 0.4375, 0.0, 0.4375, 0.0625, 0.4375, 0.0625, 0.4375, 0.0, 0.4375, 0.875, 0.4375, 0.9375, 0.4375, 0.9375, 0.4375, 0.875, 0.5639, 0.0, 0.625, 0.0, 0.625, 0.0625, 0.5639, 0.0625, 0.75, 0.625, 0.8125, 0.625, 0.8125, 0.6875, 0.75, 0.6875, 0.4375, 0.0, 0.5, 0.0, 0.5, 0.0625, 0.4375, 0.0625, 0.8125, 0.625, 0.875, 0.625, 0.875, 0.6875, 0.8125, 0.6875, 0.625, 0.125, 0.625, 0.0625, 0.625, 0.0625, 0.625, 0.125, 0.5639, 0.1875, 0.625, 0.1875, 0.5, 0.1875, 0.4375, 0.9375, 0.4375, 1.0, 0.4375, 1.0, 0.4375, 0.9375, 0.4375, 0.875, 0.4375, 0.9375, 0.4375, 0.9375, 0.4375, 0.875, 0.4375, 0.0, 0.4375, 0.0625, 0.4375, 0.0625, 0.4375, 0.0, 0.0, 0.0, 0.0, 0.0, 0.0, 0.0, 0.0, 0.0, 0.0, 0.0, 0.0, 0.0, 0.0, 0.0, 0.0, 0.0, 0.0, 0.0, 0.0, 0.0, 0.0, 0.0, 0.0, 0.0, 0.0, 0.0, 0.0, 0.0, 0.0, 0.0, 0.0, 0.0, 0.0, 0.0, 0.0, 0.0, 0.0, 0.0, 0.0, 0.0, 0.0, 0.0, 0.0, 0.0, 0.0, 0.0, 0.0, 0.0, 0.0, 0.0, 0.0, 0.0, 0.0, 0.0, 0.0, 0.0, 0.2, 0.0, 0.2, 0.5124, 2.98e-08, 0.5124, 2.98e-08, 0.0, 0.4, 0.0, 0.4, 0.5124, 0.2, 0.5124, 0.2, 0.0, 0.6, 0.0, 0.6, 0.5124, 0.4, 0.5124, 0.4, 0.0, 0.8, 0.0, 0.8, 0.5124, 0.6, 0.5124, 0.6, 0.0, 1.0, 0.0, 1.0, 0.5124, 0.8, 0.5124, 0.8, 0.0, 0.2, 0.0, 0.2, 0.8478, 2.98e-08, 0.8478, 2.98e-08, 0.0, 0.4, 0.0, 0.4, 0.8478, 0.2, 0.8478, 0.2, 0.0, 0.6, 0.0, 0.6, 0.8478, 0.4, 0.8478, 0.4, 0.0, 0.8, 0.0, 0.8, 0.8478, 0.6, 0.8478, 0.6, 0.0, 1.0, 0.0, 1.0, 0.8478, 0.8, 0.8478, 0.8, 0.0, 0.625, 0.75, 0.625, 0.75, 0.625, 0.5, 0.625, 0.5, 0.625, 0.4375, 0.625, 0.4375, 0.625, 0.375, 0.625, 0.375, 0.5625, 0.5, 0.5625, 0.75, 0.625, 0.75, 0.625, 0.5, 0.5625, 0.4375, 0.5625, 0.5, 0.625, 0.5, 0.625, 0.4375, 0.3125, 0.5, 0.3125, 0.75, 0.375, 0.75, 0.375, 0.5, 0.375, 0.5, 0.375, 0.5, 0.375, 0.75, 0.375, 0.75, 0.375, 0.4375, 0.375, 0.4375, 0.375, 0.5, 0.375, 0.5, 0.375, 0.4375, 0.375, 0.4375, 0.375, 0.5, 0.375, 0.5, 0.375, 0.5, 0.375, 0.5, 0.375, 0.75, 0.375, 0.75, 0.375, 0.8125, 0.375, 0.8125, 0.375, 0.875, 0.375, 0.875, 0.375, 0.8125, 0.375, 0.8125, 0.375, 0.875, 0.375, 0.875, 0.625, 0.8125, 0.625, 0.8125, 0.625, 0.75, 0.625, 0.75, 0.5625, 0.8125, 0.5625, 0.875, 0.625, 0.875, 0.625, 0.8125, 0.625, 0.75, 0.625, 0.75, 0.625, 0.5, 0.625, 0.5, 0.6875, 0.5, 0.6875, 0.75, 0.75, 0.75, 0.75, 0.5, 0.625, 0.4375, 0.625, 0.4375, 0.625, 0.375, 0.625, 0.375, 0.625, 0.8125, 0.625, 0.8125, 0.625, 0.75, 0.625, 0.75, 0.625, 0.8125, 0.625, 0.8125, 0.625, 0.75, 0.625, 0.75, 0.625, 0.4375, 0.625, 0.4375, 0.625, 0.375, 0.625, 0.375, 0.625, 0.75, 0.625, 0.75, 0.625, 0.5, 0.625, 0.5, 0.4379, 0.8125, 0.4379, 0.875, 0.5, 0.875, 0.5, 0.8125, 0.4379, 0.4375, 0.4379, 0.5, 0.5, 0.5, 0.5, 0.4375, 0.4379, 0.5, 0.4379, 0.75, 0.5, 0.75, 0.5, 0.5, 0.4379, 0.375, 0.4379, 0.4375, 0.5, 0.4375, 0.5, 0.375, 0.4379, 0.75, 0.4379, 0.8125, 0.5, 0.8125, 0.5, 0.75, 0.625, 0.5, 0.625, 0.5, 0.625, 0.4375, 0.625, 0.4375, 0.625, 0.875, 0.625, 0.875, 0.625, 0.8125, 0.625, 0.8125, 0.625, 0.875, 0.625, 0.875, 0.625, 0.8125, 0.625, 0.8125, 0.625, 0.5, 0.625, 0.5, 0.625, 0.4375, 0.625, 0.4375, 0.625, 0.5, 0.625, 0.75, 0.6875, 0.75, 0.6875, 0.5, 0.5625, 0.75, 0.5625, 0.8125, 0.625, 0.8125, 0.625, 0.75, 0.625, 0.875, 0.625, 0.875, 0.625, 0.8125, 0.625, 0.8125, 0.375, 0.75, 0.375, 0.75, 0.375, 0.8125, 0.375, 0.8125, 0.375, 0.75, 0.375, 0.75, 0.375, 0.8125, 0.375, 0.8125, 0.375, 0.375, 0.375, 0.375, 0.375, 0.4375, 0.375, 0.4375, 0.375, 0.375, 0.375, 0.375, 0.375, 0.4375, 0.375, 0.4375, 0.25, 0.5, 0.25, 0.75, 0.3125, 0.75, 0.3125, 0.5, 0.5625, 0.375, 0.5625, 0.4375, 0.625, 0.4375, 0.625, 0.375, 0.625, 0.5, 0.625, 0.5, 0.625, 0.4375, 0.625, 0.4375, 0.5, 0.375, 0.5, 0.4375, 0.5625, 0.4375, 0.5625, 0.375, 0.5, 0.75, 0.5, 0.8125, 0.5625, 0.8125, 0.5625, 0.75, 0.5, 0.8125, 0.5, 0.875, 0.5625, 0.875, 0.5625, 0.8125, 0.5, 0.4375, 0.5, 0.5, 0.5625, 0.5, 0.5625, 0.4375, 0.5, 0.5, 0.5, 0.75, 0.5625, 0.75, 0.5625, 0.5, 0.375, 0.375, 0.375, 0.375, 0.375, 0.4375, 0.375, 0.4375, 0.375, 0.75, 0.375, 0.75, 0.375, 0.8125, 0.375, 0.8125, 0.375, 0.8125, 0.375, 0.8125, 0.375, 0.875, 0.375, 0.875, 0.375, 0.4375, 0.375, 0.4375, 0.375, 0.5, 0.375, 0.5, 0.375, 0.5, 0.375, 0.5, 0.375, 0.75, 0.375, 0.75, 0.375, 0.75, 0.375, 0.8125, 0.4379, 0.8125, 0.4379, 0.75, 0.375, 0.375, 0.375, 0.4375, 0.4379, 0.4375, 0.4379, 0.375, 0.375, 0.5, 0.375, 0.75, 0.4379, 0.75, 0.4379, 0.5, 0.375, 0.4375, 0.375, 0.5, 0.4379, 0.5, 0.4379, 0.4375, 0.375, 0.8125, 0.375, 0.875, 0.4379, 0.875, 0.4379, 0.8125, 0.375, 0.5, 0.375, 0.5, 0.375, 0.75, 0.375, 0.75, 0.375, 0.4375, 0.375, 0.4375, 0.375, 0.5, 0.375, 0.5, 0.375, 0.8125, 0.375, 0.8125, 0.375, 0.875, 0.375, 0.875, 0.375, 0.75, 0.375, 0.75, 0.375, 0.8125, 0.375, 0.8125, 0.375, 0.375, 0.375, 0.375, 0.375, 0.4375, 0.375, 0.4375, 1.0, 0.8478, 0.8, 0.8478, 0.8, 1.0, 1.0, 1.0, 0.8, 0.8478, 0.6, 0.8478, 0.6, 1.0, 0.8, 1.0, 0.6, 0.8478, 0.4, 0.8478, 0.4, 1.0, 0.6, 1.0, 0.4, 0.8478, 0.2, 0.8478, 0.2, 1.0, 0.4, 1.0, 0.2, 0.8478, 2.98e-08, 0.8478, 2.98e-08, 1.0, 0.2, 1.0, 0.4, 1.0, 0.4, 1.0, 0.6, 1.0, 0.6, 1.0, 0.8, 1.0, 0.8, 1.0, 1.0, 1.0, 1.0, 1.0, 0.2, 1.0, 0.2, 1.0, 0.4, 1.0, 0.4, 1.0, 0.6, 1.0, 0.6, 1.0, 0.8, 1.0, 0.8, 1.0, 2.98e-08, 1.0, 2.98e-08, 1.0, 0.2, 1.0, 0.2, 1.0, 2.98e-08, 1.0, 2.98e-08, 1.0, 0.2, 1.0, 0.2, 1.0, 0.4, 1.0, 0.4, 1.0, 0.6, 1.0, 0.6, 1.0, 0.8, 1.0, 0.8, 1.0, 1.0, 1.0, 1.0, 1.0, 0.2, 1.0, 0.2, 1.0, 0.4, 1.0, 0.4, 1.0, 0.6, 1.0, 0.6, 1.0, 0.8, 1.0, 0.8, 1.0, 0.2, 1.0, 0.2, 1.0, 0.4, 1.0, 0.4, 1.0, 0.6, 1.0, 0.6, 1.0, 0.8, 1.0, 0.8, 1.0, 2.98e-08, 1.0, 2.98e-08, 1.0, 0.2, 1.0, 0.2, 1.0, 0.4, 1.0, 0.4, 1.0, 0.6, 1.0, 0.6, 1.0, 0.8, 1.0, 0.8, 1.0, 1.0, 1.0, 1.0, 1.0, 0.8, 1.0, 0.8, 1.0, 1.0, 1.0, 1.0, 1.0, 0.2, 1.0, 0.2, 1.0, 0.4, 1.0, 0.4, 1.0, 0.6, 1.0, 0.6, 1.0, 0.8, 1.0, 0.8, 1.0, 2.98e-08, 1.0, 2.98e-08, 1.0, 0.2, 1.0, 0.2, 1.0, 0.4, 1.0, 0.4, 1.0, 0.6, 1.0, 0.6, 1.0, 0.0, 0.0, 0.0, 0.0, 0.0, 0.0, 0.0, 0.0, 0.8, 1.0, 0.8, 1.0, 1.0, 1.0, 1.0, 1.0, 0.2, 1.0, 0.2, 1.0, 0.4, 1.0, 0.4, 1.0, 0.6, 1.0, 0.6, 1.0, 0.8, 1.0, 0.8, 1.0, 2.98e-08, 1.0, 2.98e-08, 1.0, 0.2, 1.0, 0.2, 1.0, 0.4, 1.0, 0.4, 1.0, 0.6, 1.0, 0.6, 1.0, 0.6, 1.0, 0.6, 1.0, 0.6, 1.0, 0.6, 1.0, 0.4, 1.0, 0.4, 1.0, 0.6, 1.0, 0.6, 1.0, 0.4, 1.0, 0.4, 1.0, 0.4, 1.0, 0.4, 1.0, 0.4, 1.0, 0.4, 1.0, 0.4, 1.0, 0.4, 1.0, 0.4, 1.0, 0.4, 1.0, 0.4, 1.0, 0.4, 1.0, 0.4, 1.0, 0.4, 1.0, 0.6, 1.0, 0.6, 1.0, 0.4, 1.0, 0.4, 1.0, 0.6, 1.0, 0.6, 1.0, 0.6, 1.0, 0.6, 1.0, 0.6, 1.0, 0.6, 1.0, 0.6, 1.0, 0.6, 1.0, 0.6, 1.0, 0.6, 1.0, 0.0, 0.0, 0.0, 0.0, 0.0, 0.0, 0.0, 0.0, 0.0, 0.0, 0.0, 0.0, 0.0, 0.0, 0.0, 0.0, 0.6, 1.0, 0.6, 1.0, 0.6, 1.0, 0.6, 1.0, 0.6, 1.0, 0.6, 1.0, 0.6, 1.0, 0.6, 1.0, 0.4, 1.0, 0.4, 1.0, 0.4, 1.0, 0.4, 1.0, 0.4, 1.0, 0.4, 1.0, 0.4, 1.0, 0.4, 1.0, 0.4, 1.0, 0.4, 1.0, 0.4, 1.0, 0.4, 1.0, 0.6, 1.0, 0.6, 1.0, 0.6, 1.0, 0.6, 1.0, 0.4, 1.0, 0.4, 1.0, 0.6, 1.0, 0.6, 1.0, 2.98e-08, 1.0, 2.98e-08, 1.0, 0.2, 1.0, 0.2, 1.0, 0.6, 1.0, 0.6, 1.0, 0.8, 1.0, 0.8, 1.0, 0.2, 1.0, 0.2, 1.0, 0.4, 1.0, 0.4, 1.0, 0.8, 1.0, 0.8, 1.0, 1.0, 1.0, 1.0, 1.0, 1.0, 0.5124, 0.8, 0.5124, 0.8, 1.0, 1.0, 1.0, 0.8, 0.5124, 0.6, 0.5124, 0.6, 1.0, 0.8, 1.0, 0.6, 0.5124, 0.4, 0.5124, 0.4, 1.0, 0.6, 1.0, 0.4, 0.5124, 0.2, 0.5124, 0.2, 1.0, 0.4, 1.0, 0.2, 0.5124, 2.98e-08, 0.5124, 2.98e-08, 1.0, 0.2, 1.0, 0.2, 1.0, 0.2, 1.0, 0.4, 1.0, 0.4, 1.0, 0.6, 1.0, 0.6, 1.0, 0.8, 1.0, 0.8, 1.0, 2.98e-08, 1.0, 2.98e-08, 1.0, 0.2, 1.0, 0.2, 1.0, 0.4, 1.0, 0.4, 1.0, 0.6, 1.0, 0.6, 1.0, 0.8, 1.0, 0.8, 1.0, 1.0, 1.0, 1.0, 1.0, 0.0, 0.0, 0.0, 0.0, 0.0, 0.0, 0.0, 0.0, 0.0, 0.0, 0.0, 0.0, 0.0, 0.0, 0.0, 0.0, 0.0, 0.0, 0.0, 0.0, 0.0, 0.0, 0.0, 0.0, 0.0, 0.0, 0.0, 0.0, 0.0, 0.0, 0.0, 0.0, 0.0, 0.0, 0.0, 0.0, 0.0, 0.0, 0.0, 0.0, 0.0, 0.0, 0.0, 0.0, 0.0, 0.0, 0.0, 0.0, 0.0, 0.0, 0.0, 0.0, 0.0, 0.0, 0.0, 0.0, 0.0, 0.0, 0.0, 0.0, 0.0, 0.0, 0.0, 0.0, 0.0, 0.0, 0.0, 0.0, 0.0, 0.0, 0.0, 0.0, 0.0, 0.0, 0.0, 0.0, 0.0, 0.0, 0.0, 0.0, 0.0, 0.0, 0.0, 0.0, 0.0, 0.0, 0.0, 0.0, 0.0, 0.0, 0.0, 0.0, 0.0, 0.0, 0.0, 0.0, 0.0, 0.0, 0.0, 0.0, 0.0, 0.0, 0.0, 0.0, 0.0, 0.0, 0.0, 0.0, 0.0, 0.0, 0.0, 0.0, 0.0, 0.0, 0.0, 0.0, 0.0, 0.0, 0.0, 0.0, 0.5, 0.125, 0.5, 0.25, 0.625, 0.25, 0.625, 0.125, 0.5, 0.375, 0.5, 0.5, 0.625, 0.5, 0.625, 0.375, 0.5, 0.625, 0.5, 0.75, 0.625, 0.75, 0.625, 0.625, 0.5, 0.875, 0.5, 1.0, 0.625, 1.0, 0.625, 0.875, 0.375, 0.375, 0.375, 0.375, 0.375, 0.5, 0.375, 0.5, 0.75, 0.625, 0.75, 0.75, 0.875, 0.75, 0.875, 0.625, 0.25, 0.625, 0.25, 0.75, 0.375, 0.75, 0.375, 0.625, 0.375, 0.125, 0.375, 0.125, 0.375, 0.25, 0.375, 0.25, 0.375, 0.625, 0.375, 0.625, 0.375, 0.75, 0.375, 0.75, 0.375, 0.875, 0.375, 0.875, 0.375, 1.0, 0.375, 1.0, 0.375, 0.875, 0.375, 1.0, 0.5, 1.0, 0.5, 0.875, 0.375, 0.625, 0.375, 0.75, 0.5, 0.75, 0.5, 0.625, 0.5, 0.5, 0.5, 0.5, 0.375, 0.5, 0.375, 0.5, 0.375, 0.125, 0.375, 0.25, 0.5, 0.25, 0.5, 0.125, 0.375, 0.875, 0.375, 0.875, 0.375, 1.0, 0.375, 1.0, 0.375, 0.625, 0.375, 0.625, 0.375, 0.75, 0.375, 0.75, 0.375, 0.125, 0.375, 0.125, 0.375, 0.25, 0.375, 0.25, 0.375, 0.375, 0.375, 0.375, 0.375, 0.5, 0.375, 0.5, 0.375, 0.375, 0.375, 0.5, 0.5, 0.5, 0.5, 0.375, 0.375, 0.375, 0.375, 0.375, 0.375, 0.25, 0.375, 0.25, 0.5, 0.375, 0.5, 0.375, 0.5, 0.5, 0.5, 0.5, 0.375, 0.25, 0.375, 0.25, 0.5, 0.25, 0.5, 0.25, 0.375, 0.375, 0.375, 0.375, 0.375, 0.25, 0.375, 0.25, 0.375, 0.375, 0.375, 0.375, 0.375, 0.5, 0.375, 0.5, 0.375, 0.25, 0.375, 0.25, 0.375, 0.25, 0.375, 0.25, 0.375, 0.5, 0.375, 0.5, 0.375, 0.5, 0.375, 0.5, 0.375, 0.0, 0.375, 0.0, 0.375, 0.125, 0.375, 0.125, 0.375, 0.5, 0.375, 0.5, 0.375, 0.625, 0.375, 0.625, 0.375, 0.0, 0.375, 0.125, 0.5, 0.125, 0.5, 0.0, 0.375, 0.5, 0.375, 0.625, 0.5, 0.625, 0.5, 0.5, 0.375, 0.5, 0.375, 0.5, 0.375, 0.625, 0.375, 0.625, 0.375, 0.0, 0.375, 0.0, 0.375, 0.125, 0.375, 0.125, 0.25, 0.5, 0.25, 0.625, 0.375, 0.625, 0.375, 0.5, 0.75, 0.5, 0.75, 0.625, 0.875, 0.625, 0.875, 0.5, 0.5, 0.5, 0.5, 0.625, 0.625, 0.625, 0.625, 0.5, 0.5, 0.0, 0.5, 0.125, 0.625, 0.125, 0.625, 0.0, 0.625, 0.5, 0.625, 0.625, 0.75, 0.625, 0.75, 0.5, 0.125, 0.5, 0.125, 0.625, 0.25, 0.625, 0.25, 0.5, 0.375, 0.25, 0.375, 0.25, 0.375, 0.375, 0.375, 0.375, 0.375, 0.5, 0.375, 0.5, 0.375, 0.375, 0.375, 0.375, 0.5, 0.25, 0.5, 0.25, 0.5, 0.375, 0.5, 0.375, 0.375, 0.5, 0.375, 0.5, 0.375, 0.375, 0.375, 0.375, 0.375, 0.25, 0.375, 0.375, 0.5, 0.375, 0.5, 0.25, 0.375, 0.25, 0.375, 0.25, 0.375, 0.375, 0.375, 0.375, 0.375, 0.75, 0.375, 0.75, 0.375, 0.875, 0.375, 0.875, 0.375, 0.75, 0.375, 0.875, 0.5, 0.875, 0.5, 0.75, 0.375, 0.75, 0.375, 0.75, 0.375, 0.875, 0.375, 0.875, 0.125, 0.625, 0.125, 0.75, 0.25, 0.75, 0.25, 0.625, 0.625, 0.625, 0.625, 0.75, 0.75, 0.75, 0.75, 0.625, 0.375, 0.25, 0.375, 0.25, 0.375, 0.375, 0.375, 0.375, 0.5, 0.75, 0.5, 0.875, 0.625, 0.875, 0.625, 0.75, 0.5, 0.25, 0.5, 0.375, 0.625, 0.375, 0.625, 0.25, 0.5639, 0.1875, 0.5639, 0.25, 0.625, 0.25, 0.625, 0.1875, 0.75, 0.5625, 0.75, 0.625, 0.8125, 0.625, 0.8125, 0.5625, 0.5639, 0.9375, 0.5639, 1.0, 0.625, 1.0, 0.625, 0.9375, 0.625, 0.0625, 0.625, 0.0625, 0.625, 0.0, 0.625, 0.0, 0.4375, 0.9375, 0.4375, 1.0, 0.5, 1.0, 0.5, 0.9375, 0.4375, 0.875, 0.4375, 0.9375, 0.5, 0.9375, 0.5, 0.875, 0.4375, 0.1875, 0.4375, 0.25, 0.5, 0.25, 0.5, 0.1875, 0.8125, 0.6875, 0.8125, 0.75, 0.875, 0.75, 0.875, 0.6875, 0.5639, 0.875, 0.5639, 0.9375, 0.625, 0.9375, 0.625, 0.875, 0.625, 0.3125, 0.625, 0.3125, 0.625, 0.25, 0.625, 0.25, 0.4375, 0.25, 0.4375, 0.3125, 0.5, 0.3125, 0.5, 0.25, 0.8125, 0.5625, 0.8125, 0.625, 0.875, 0.625, 0.875, 0.5625, 0.4375, 0.0625, 0.4375, 0.125, 0.5, 0.125, 0.5, 0.0625, 0.75, 0.6875, 0.75, 0.75, 0.8125, 0.75, 0.8125, 0.6875, 0.625, 0.1875, 0.625, 0.1875, 0.625, 0.125, 0.625, 0.125, 0.625, 0.375, 0.625, 0.375, 0.625, 0.3125, 0.625, 0.3125, 0.625, 1.0, 0.625, 1.0, 0.625, 0.9375, 0.625, 0.9375, 0.5639, 0.0625, 0.5639, 0.125, 0.625, 0.125, 0.625, 0.0625, 0.1875, 0.5625, 0.1875, 0.625, 0.25, 0.625, 0.25, 0.5625, 0.5639, 0.25, 0.5639, 0.3125, 0.625, 0.3125, 0.625, 0.25, 0.125, 0.5625, 0.125, 0.625, 0.1875, 0.625, 0.1875, 0.5625, 0.625, 0.9375, 0.625, 0.9375, 0.625, 0.875, 0.625, 0.875, 0.125, 0.6875, 0.125, 0.75, 0.1875, 0.75, 0.1875, 0.6875, 0.4375, 0.3125, 0.4375, 0.375, 0.5, 0.375, 0.5, 0.3125, 0.1875, 0.6875, 0.1875, 0.75, 0.25, 0.75, 0.25, 0.6875, 0.5639, 0.3125, 0.5639, 0.375, 0.625, 0.375, 0.625, 0.3125, 0.375, 0.3125, 0.375, 0.375, 0.4375, 0.375, 0.4375, 0.3125, 0.375, 0.0625, 0.375, 0.125, 0.4375, 0.125, 0.4375, 0.0625, 0.375, 0.25, 0.375, 0.3125, 0.4375, 0.3125, 0.4375, 0.25, 0.375, 0.1875, 0.375, 0.25, 0.4375, 0.25, 0.4375, 0.1875, 0.375, 0.875, 0.375, 0.9375, 0.4375, 0.9375, 0.4375, 0.875, 0.375, 0.9375, 0.375, 1.0, 0.4375, 1.0, 0.4375, 0.9375, 0.5, 0.3125, 0.5, 0.375, 0.5639, 0.375, 0.5639, 0.3125, 0.5, 0.25, 0.5, 0.3125, 0.5639, 0.3125, 0.5639, 0.25, 0.5, 0.0625, 0.5, 0.125, 0.5639, 0.125, 0.5639, 0.0625, 0.5, 0.875, 0.5, 0.9375, 0.5639, 0.9375, 0.5639, 0.875, 0.5, 0.9375, 0.5, 1.0, 0.5639, 1.0, 0.5639, 0.9375, 0.5, 0.1875, 0.5, 0.25, 0.5639, 0.25, 0.5639, 0.1875, 0.5, 0.125, 0.5, 0.1875, 0.5639, 0.1875, 0.5639, 0.125, 0.375, 0.125, 0.375, 0.1875, 0.4375, 0.1875, 0.4375, 0.125, 0.125, 0.5, 0.125, 0.5625, 0.1875, 0.5625, 0.1875, 0.5, 0.1875, 0.5, 0.1875, 0.5625, 0.25, 0.5625, 0.25, 0.5, 0.625, 0.25, 0.625, 0.25, 0.625, 0.1875, 0.625, 0.1875, 0.8125, 0.5, 0.8125, 0.5625, 0.875, 0.5625, 0.875, 0.5, 0.4375, 0.125, 0.4375, 0.1875, 0.5, 0.1875, 0.5, 0.125, 0.75, 0.5, 0.75, 0.5625, 0.8125, 0.5625, 0.8125, 0.5, 0.5639, 0.125, 0.5639, 0.1875, 0.625, 0.1875, 0.625, 0.125, 0.5, 0.0, 0.5, 0.0625, 0.5639, 0.0625, 0.5639, 0.0, 0.375, 0.0, 0.375, 0.0625, 0.4375, 0.0625, 0.4375, 0.0, 0.1875, 0.625, 0.1875, 0.6875, 0.25, 0.6875, 0.25, 0.625, 0.125, 0.625, 0.125, 0.6875, 0.1875, 0.6875, 0.1875, 0.625, 0.5639, 0.0, 0.5639, 0.0625, 0.625, 0.0625, 0.625, 0.0, 0.75, 0.625, 0.75, 0.6875, 0.8125, 0.6875, 0.8125, 0.625, 0.4375, 0.0, 0.4375, 0.0625, 0.5, 0.0625, 0.5, 0.0, 0.8125, 0.625, 0.8125, 0.6875, 0.875, 0.6875, 0.875, 0.625, 0.625, 0.125, 0.625, 0.125, 0.625, 0.0625, 0.625, 0.0625, 1.0, 0.5, 0.8, 0.5, 0.8, 1.0, 1.0, 1.0, 0.8, 0.5, 0.6, 0.5, 0.6, 1.0, 0.8, 1.0, 0.6, 0.5, 0.4, 0.5, 0.4, 1.0, 0.6, 1.0, 0.4, 0.5, 0.2, 0.5, 0.2, 1.0, 0.4, 1.0, 0.2, 0.5, 2.98e-08, 0.5, 2.98e-08, 1.0, 0.2, 1.0, 0.75, 0.49, 0.5217, 0.3242, 0.6089, 0.05584, 0.8911, 0.05584, 0.9783, 0.3242, 0.5417, 0.0, 0.5417, 0.25, 0.625, 0.25, 0.625, 0.0, 0.5417, 0.4167, 0.5417, 0.5, 0.625, 0.5, 0.625, 0.4167, 0.5417, 0.5, 0.5417, 0.75, 0.625, 0.75, 0.625, 0.5, 0.125, 0.75, 0.125, 0.75, 0.2083, 0.75, 0.2083, 0.75, 0.2917, 0.5, 0.2917, 0.75, 0.375, 0.75, 0.375, 0.5, 0.7917, 0.5, 0.7917, 0.75, 0.875, 0.75, 0.875, 0.5, 0.625, 0.5, 0.625, 0.75, 0.7083, 0.75, 0.7083, 0.5, 0.7083, 0.5, 0.7083, 0.75, 0.7917, 0.75, 0.7917, 0.5, 0.125, 0.5, 0.125, 0.75, 0.2083, 0.75, 0.2083, 0.5, 0.2083, 0.5, 0.2083, 0.75, 0.2917, 0.75, 0.2917, 0.5, 0.375, 0.75, 0.375, 0.75, 0.4583, 0.75, 0.4583, 0.75, 0.7083, 0.75, 0.7083, 0.75, 0.7917, 0.75, 0.7917, 0.75, 0.5417, 0.25, 0.5417, 0.3333, 0.625, 0.3333, 0.625, 0.25, 0.5417, 0.3333, 0.5417, 0.4167, 0.625, 0.4167, 0.625, 0.3333, 0.375, 0.3333, 0.375, 0.4167, 0.4583, 0.4167, 0.4583, 0.3333, 0.4583, 0.3333, 0.4583, 0.4167, 0.5417, 0.4167, 0.5417, 0.3333, 0.375, 0.25, 0.375, 0.3333, 0.4583, 0.3333, 0.4583, 0.25, 0.4583, 0.25, 0.4583, 0.3333, 0.5417, 0.3333, 0.5417, 0.25, 0.5417, 0.0, 0.5417, 0.0, 0.4583, 0.0, 0.4583, 0.0, 0.625, 0.0, 0.625, 0.0, 0.5417, 0.0, 0.5417, 0.0, 0.625, 0.75, 0.625, 0.75, 0.7083, 0.75, 0.7083, 0.75, 0.4583, 0.75, 0.4583, 0.75, 0.5417, 0.75, 0.5417, 0.75, 0.4583, 0.0, 0.4583, 0.0, 0.375, 0.0, 0.375, 0.0, 0.7917, 0.75, 0.7917, 0.75, 0.875, 0.75, 0.875, 0.75, 0.375, 0.5, 0.375, 0.75, 0.4583, 0.75, 0.4583, 0.5, 0.4583, 0.5, 0.4583, 0.75, 0.5417, 0.75, 0.5417, 0.5, 0.375, 0.4167, 0.375, 0.5, 0.4583, 0.5, 0.4583, 0.4167, 0.4583, 0.4167, 0.4583, 0.5, 0.5417, 0.5, 0.5417, 0.4167, 0.375, 0.0, 0.375, 0.25, 0.4583, 0.25, 0.4583, 0.0, 0.4583, 0.0, 0.4583, 0.25, 0.5417, 0.25, 0.5417, 0.0, 0.5417, 0.0, 0.5417, 0.0, 0.4583, 0.0, 0.4583, 0.0, 0.125, 0.75, 0.125, 0.75, 0.2083, 0.75, 0.2083, 0.75, 0.7083, 0.75, 0.7083, 0.75, 0.7917, 0.75, 0.7917, 0.75, 0.625, 0.0, 0.625, 0.0, 0.5417, 0.0, 0.5417, 0.0, 0.4583, 0.0, 0.4583, 0.0, 0.375, 0.0, 0.375, 0.0, 0.7917, 0.75, 0.7917, 0.75, 0.875, 0.75, 0.875, 0.75, 0.4583, 0.75, 0.4583, 0.75, 0.5417, 0.75, 0.5417, 0.75, 0.625, 0.75, 0.625, 0.75, 0.7083, 0.75, 0.7083, 0.75, 0.2917, 0.75, 0.2917, 0.75, 0.375, 0.75, 0.375, 0.75, 0.2917, 0.75, 0.2917, 0.75, 0.375, 0.75, 0.375, 0.75, 0.5417, 0.75, 0.5417, 0.75, 0.625, 0.75, 0.625, 0.75, 0.2083, 0.75, 0.2083, 0.75, 0.2917, 0.75, 0.2917, 0.75, 0.5417, 0.9167, 0.5417, 1.0, 0.625, 1.0, 0.625, 0.9167, 0.5417, 0.75, 0.5417, 0.8333, 0.625, 0.8333, 0.625, 0.75, 0.5417, 0.8333, 0.5417, 0.9167, 0.625, 0.9167, 0.625, 0.8333, 0.375, 0.8333, 0.375, 0.9167, 0.4583, 0.9167, 0.4583, 0.8333, 0.4583, 0.8333, 0.4583, 0.9167, 0.5417, 0.9167, 0.5417, 0.8333, 0.375, 0.75, 0.375, 0.8333, 0.4583, 0.8333, 0.4583, 0.75, 0.4583, 0.75, 0.4583, 0.8333, 0.5417, 0.8333, 0.5417, 0.75, 0.375, 0.9167, 0.375, 1.0, 0.4583, 1.0, 0.4583, 0.9167, 0.4583, 0.9167, 0.4583, 1.0, 0.5417, 1.0, 0.5417, 0.9167, 0.375, 0.75, 0.375, 0.75, 0.4583, 0.75, 0.4583, 0.75, 0.2083, 0.75, 0.2083, 0.75, 0.2917, 0.75, 0.2917, 0.75, 0.5417, 0.75, 0.5417, 0.75, 0.625, 0.75, 0.625, 0.75, 0.75, 0.5625, 0.75, 0.625, 0.8125, 0.625, 0.8125, 0.5625, 0.5639, 0.9375, 0.5639, 1.0, 0.625, 1.0, 0.625, 0.9375, 0.625, 0.0625, 0.625, 0.0625, 0.625, 0.0, 0.625, 0.0, 0.4375, 0.9375, 0.4375, 1.0, 0.5, 1.0, 0.5, 0.9375, 0.4375, 0.875, 0.4375, 0.9375, 0.5, 0.9375, 0.5, 0.875, 0.8125, 0.6875, 0.8125, 0.75, 0.875, 0.75, 0.875, 0.6875, 0.5639, 0.875, 0.5639, 0.9375, 0.625, 0.9375, 0.625, 0.875, 0.625, 0.3125, 0.625, 0.3125, 0.625, 0.25, 0.625, 0.25, 0.8125, 0.5625, 0.8125, 0.625, 0.875, 0.625, 0.875, 0.5625, 0.4375, 0.0625, 0.4375, 0.125, 0.5, 0.125, 0.5, 0.0625, 0.75, 0.6875, 0.75, 0.75, 0.8125, 0.75, 0.8125, 0.6875, 0.625, 0.1875, 0.625, 0.1875, 0.625, 0.125, 0.625, 0.125, 0.625, 0.375, 0.625, 0.375, 0.625, 0.3125, 0.625, 0.3125, 0.625, 1.0, 0.625, 1.0, 0.625, 0.9375, 0.625, 0.9375, 0.5639, 0.0625, 0.5639, 0.125, 0.625, 0.125, 0.625, 0.0625, 0.625, 0.9375, 0.625, 0.9375, 0.625, 0.875, 0.625, 0.875, 0.4375, 0.9375, 0.4375, 0.9375, 0.4375, 1.0, 0.4375, 1.0, 0.4375, 0.9375, 0.4375, 0.9375, 0.4375, 1.0, 0.4375, 1.0, 0.4375, 0.0, 0.4375, 0.0, 0.4375, 0.0625, 0.4375, 0.0625, 0.4375, 0.875, 0.4375, 0.875, 0.4375, 0.9375, 0.4375, 0.9375, 0.5, 0.0625, 0.5, 0.125, 0.5639, 0.125, 0.5639, 0.0625, 0.5, 0.875, 0.5, 0.9375, 0.5639, 0.9375, 0.5639, 0.875, 0.5, 0.9375, 0.5, 1.0, 0.5639, 1.0, 0.5639, 0.9375, 0.5, 0.125, 0.5, 0.1875, 0.5639, 0.1875, 0.5639, 0.125, 0.625, 0.25, 0.625, 0.25, 0.625, 0.1875, 0.625, 0.1875, 0.8125, 0.5, 0.8125, 0.5625, 0.875, 0.5625, 0.875, 0.5, 0.75, 0.5, 0.75, 0.5625, 0.8125, 0.5625, 0.8125, 0.5, 0.5639, 0.125, 0.5639, 0.1875, 0.625, 0.1875, 0.625, 0.125, 0.5, 0.0, 0.5, 0.0625, 0.5639, 0.0625, 0.5639, 0.0, 0.4375, 0.0, 0.4375, 0.0, 0.4375, 0.0625, 0.4375, 0.0625, 0.4375, 0.875, 0.4375, 0.875, 0.4375, 0.9375, 0.4375, 0.9375, 0.5639, 0.0, 0.5639, 0.0625, 0.625, 0.0625, 0.625, 0.0, 0.75, 0.625, 0.75, 0.6875, 0.8125, 0.6875, 0.8125, 0.625, 0.4375, 0.0, 0.4375, 0.0625, 0.5, 0.0625, 0.5, 0.0, 0.8125, 0.625, 0.8125, 0.6875, 0.875, 0.6875, 0.875, 0.625, 0.625, 0.125, 0.625, 0.125, 0.625, 0.0625, 0.625, 0.0625, 0.5639, 0.1875, 0.5, 0.1875, 0.625, 0.1875, 0.4375, 0.9375, 0.4375, 0.9375, 0.4375, 1.0, 0.4375, 1.0, 0.4375, 0.875, 0.4375, 0.875, 0.4375, 0.9375, 0.4375, 0.9375, 0.4375, 0.0, 0.4375, 0.0, 0.4375, 0.0625, 0.4375, 0.0625, 0.0, 0.0, 0.0, 0.0, 0.0, 0.0, 0.0, 0.0, 0.0, 0.0, 0.0, 0.0, 0.0, 0.0, 0.0, 0.0, 0.0, 0.0, 0.0, 0.0, 0.0, 0.0, 0.0, 0.0, 0.0, 0.0, 0.0, 0.0, 0.0, 0.0, 0.0, 0.0, 0.0, 0.0, 0.0, 0.0, 0.0, 0.0, 0.0, 0.0, 0.0, 0.0, 0.0, 0.0, 0.0, 0.0, 0.0, 0.0, 0.0, 0.0, 0.0, 0.0, 0.0, 0.0, 0.0, 0.0, 0.2, 0.0, 2.98e-08, 0.0, 2.98e-08, 0.5124, 0.2, 0.5124, 0.4, 0.0, 0.2, 0.0, 0.2, 0.5124, 0.4, 0.5124, 0.6, 0.0, 0.4, 0.0, 0.4, 0.5124, 0.6, 0.5124, 0.8, 0.0, 0.6, 0.0, 0.6, 0.5124, 0.8, 0.5124, 1.0, 0.0, 0.8, 0.0, 0.8, 0.5124, 1.0, 0.5124, 0.2, 0.0, 2.98e-08, 0.0, 2.98e-08, 0.8478, 0.2, 0.8478, 0.4, 0.0, 0.2, 0.0, 0.2, 0.8478, 0.4, 0.8478, 0.6, 0.0, 0.4, 0.0, 0.4, 0.8478, 0.6, 0.8478, 0.8, 0.0, 0.6, 0.0, 0.6, 0.8478, 0.8, 0.8478, 1.0, 0.0, 0.8, 0.0, 0.8, 0.8478, 1.0, 0.8478])
me_cube.materials.append(mat_yellow)
me_cube.materials.append(mat_red)
me_cube.materials.append(mat_red2)
me_cube.materials.append(mat_skin)
me_cube.materials.append(mat_jean_blue)
me_cube.materials.append(mat_dank_blue)
me_cube.materials.append(mat_leather)
me_cube.materials.append(mat_hair)
me_cube.use_mirror_vertex_groups = False
me_cube.update()

# ---- objects
ob_cube = bpy.data.objects.new('Cube', me_cube)
ob_empty = bpy.data.objects.new('Empty', None)
ob_empty_001 = bpy.data.objects.new('Empty.001', None)
ob_empty_002 = bpy.data.objects.new('Empty.002', None)
ob_empty_003 = bpy.data.objects.new('Empty.003', None)
ob_empty_004 = bpy.data.objects.new('Empty.004', None)
ob_camera_001 = bpy.data.objects.new('Camera.001', cam_camera_001)

# ---- transforms, parenting, visibility, modifiers, constraints
ob_cube.location = (0.0, 0.0, 0.0)
ob_cube.lock_rotations_4d = False
ob_cube.empty_display_type = 'ARROWS'
ob_cube.lineart.crease_threshold = 0.0
_m = ob_cube.modifiers.new('Armature', 'ARMATURE')
_m = ob_cube.modifiers.new('Armature.001', 'ARMATURE')
ob_empty.location = (-5.335, -3.879, 4.354)
ob_empty.rotation_euler = (1.571, -0.0, 1.571)
ob_empty.empty_display_type = 'IMAGE'
ob_empty.empty_display_size = 5.0
ob_empty.empty_image_offset = (0.0567, -1.092)
ob_empty.use_empty_image_alpha = True
ob_empty.color = (1.0, 1.0, 1.0, 0.74)
ob_empty_001.location = (-1.739, -5.127, 4.354)
ob_empty_001.rotation_euler = (1.571, -0.0, -0.0)
ob_empty_001.empty_display_type = 'IMAGE'
ob_empty_001.empty_display_size = 5.0
ob_empty_001.empty_image_offset = (0.0567, -1.092)
ob_empty_001.use_empty_image_alpha = True
ob_empty_001.color = (1.0, 1.0, 1.0, 0.74)
ob_empty_002.location = (-1.739, -5.127, 4.354)
ob_empty_002.rotation_euler = (1.571, -0.0, -0.0)
ob_empty_002.empty_display_type = 'IMAGE'
ob_empty_002.empty_display_size = 5.0
ob_empty_002.empty_image_offset = (0.0567, -1.092)
ob_empty_002.use_empty_image_alpha = True
ob_empty_002.color = (1.0, 1.0, 1.0, 0.74)
ob_empty_003.location = (-1.739, -5.127, 4.037)
ob_empty_003.rotation_euler = (1.571, -0.0, -0.0)
ob_empty_003.empty_display_type = 'IMAGE'
ob_empty_003.empty_display_size = 5.0
ob_empty_003.empty_image_offset = (0.0567, -1.092)
ob_empty_003.use_empty_image_alpha = True
ob_empty_003.color = (1.0, 1.0, 1.0, 0.74)
ob_empty_004.location = (4.319, 3.85, 4.039)
ob_empty_004.rotation_euler = (1.571, -0.0, 4.711)
ob_empty_004.empty_display_type = 'IMAGE'
ob_empty_004.empty_display_size = 5.0
ob_empty_004.empty_image_offset = (0.0567, -1.092)
ob_empty_004.use_empty_image_alpha = True
ob_empty_004.color = (1.0, 1.0, 1.0, 0.74)
ob_camera_001.location = (0.0002298, 9.304, 2.044)
ob_camera_001.rotation_euler = (1.535, -0.002341, -3.144)

# ---- collection membership
col_collection.objects.link(ob_cube)
col_collection.objects.link(ob_empty)
col_collection.objects.link(ob_empty_001)
col_collection.objects.link(ob_empty_002)
col_collection.objects.link(ob_empty_003)
col_collection.objects.link(ob_empty_004)
col_collection.objects.link(ob_camera_001)

# ---- scene / render settings (as saved in the file)
scene.camera = ob_camera_001
scene.frame_start = 1; scene.frame_end = 250; scene.frame_set(26)
scene.render.engine = 'CYCLES'
scene.render.resolution_x = 903
scene.cycles.shading_system = True
scene.cycles.sampling_pattern = 'TABULATED_SOBOL'
scene.view_settings.view_transform = 'Filmic'
bpy.context.view_layer.update()

# ---- added for rendering (the .blend has no usable light): sun
light_auto_sun = bpy.data.lights.new('AutoSun', 'SUN')
light_auto_sun.energy = 3.0
light_auto_sun.angle = 0.0523599
ob_auto_sun = bpy.data.objects.new('AutoSun', light_auto_sun)
scene.collection.objects.link(ob_auto_sun)
ob_auto_sun.rotation_euler = (0.872665, 0.174533, 0.523599)
bpy.context.view_layer.update()
